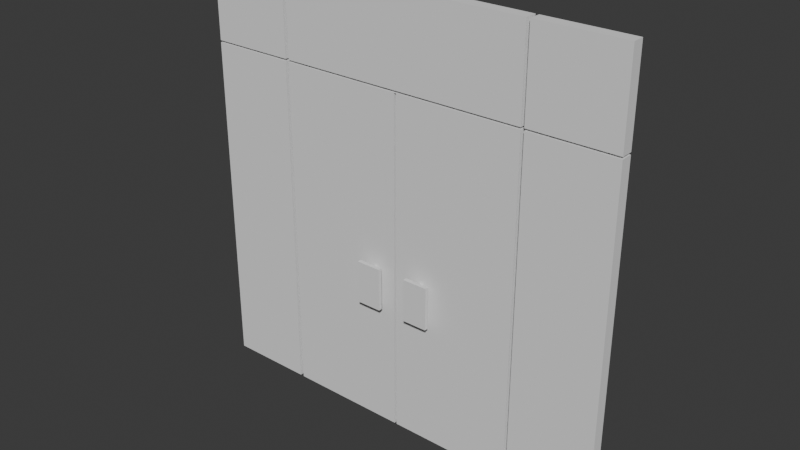 # Source: puertaVidrioBiblioteca.blend  (saved by Blender 4.2.66; exported with 4.5.12 LTS)
import bpy
from mathutils import Matrix  # noqa: F401  (used for matrix-valued properties, if any)

bpy.ops.wm.read_factory_settings(use_empty=True)
scene = bpy.context.scene
scene.name = 'Scene'

# ---- collections
col_collection = bpy.data.collections.new('Collection'); scene.collection.children.link(col_collection)

# ---- world
world_world = bpy.data.worlds.new('World'); scene.world = world_world
world_world.use_nodes = True; world_world.node_tree.nodes.clear()
_N = world_world.node_tree.nodes; _L = world_world.node_tree.links
n0 = _N.new('ShaderNodeOutputWorld'); n0.name = 'World Output'; n0.location = (300, 300)
n1 = _N.new('ShaderNodeBackground'); n1.name = 'Background'; n1.location = (10, 300)
n1.inputs[0].default_value = (0.05088, 0.05088, 0.05088, 1.0)
_L.new(n1.outputs[0], n0.inputs[0])
n0.is_active_output = True
world_world.color = (0.05088, 0.05088, 0.05088)
world_world.sun_shadow_jitter_overblur = 0.0

# ---- meshes
me_plane_003 = bpy.data.meshes.new('Plane.003')
me_plane_003.from_pydata([(-1.0, -1.0, 3.242), (-1.0, 1.0, 3.242), (-1.0, 1.0, 3.578), (-1.0, -1.0, 3.578), (1.0, -0.0665, 3.242), (0.0665, -1.0, 3.242), (0.9932, -0.179, 3.242), (0.9729, -0.2899, 3.242), (0.9393, -0.3975, 3.242), (0.8931, -0.5003, 3.242), (0.8348, -0.5968, 3.242), (0.7652, -0.6855, 3.242), (0.6855, -0.7652, 3.242), (0.5968, -0.8348, 3.242), (0.5003, -0.8931, 3.242), (0.3975, -0.9393, 3.242), (0.2899, -0.9729, 3.242), (0.179, -0.9932, 3.242), (0.0665, 1.0, 3.242), (1.0, 0.0665, 3.242), (0.179, 0.9932, 3.242), (0.2899, 0.9729, 3.242), (0.3975, 0.9393, 3.242), (0.5003, 0.8931, 3.242), (0.5968, 0.8348, 3.242), (0.6855, 0.7652, 3.242), (0.7652, 0.6855, 3.242), (0.8348, 0.5968, 3.242), (0.8931, 0.5003, 3.242), (0.9393, 0.3975, 3.242), (0.9729, 0.2899, 3.242), (0.9932, 0.179, 3.242), (0.0665, -1.0, 3.578), (1.0, -0.0665, 3.578), (0.179, -0.9932, 3.578), (0.2899, -0.9729, 3.578), (0.3975, -0.9393, 3.578), (0.5003, -0.8931, 3.578), (0.5968, -0.8348, 3.578), (0.6855, -0.7652, 3.578), (0.7652, -0.6855, 3.578), (0.8348, -0.5968, 3.578), (0.8931, -0.5003, 3.578), (0.9393, -0.3975, 3.578), (0.9729, -0.2899, 3.578), (0.9932, -0.179, 3.578), (1.0, 0.0665, 3.578), (0.0665, 1.0, 3.578), (0.9932, 0.179, 3.578), (0.9729, 0.2899, 3.578), (0.9393, 0.3975, 3.578), (0.8931, 0.5003, 3.578), (0.8348, 0.5968, 3.578), (0.7652, 0.6855, 3.578), (0.6855, 0.7652, 3.578), (0.5968, 0.8348, 3.578), (0.5003, 0.8931, 3.578), (0.3975, 0.9393, 3.578), (0.2899, 0.9729, 3.578), (0.179, 0.9932, 3.578), (25.11, 40.16, 3.562), (-6.642, 40.16, 3.562), (25.11, -10.11, 3.562), (-6.642, -10.11, 3.562), (25.11, 40.16, 4.435), (-6.642, 40.16, 4.435), (25.11, -10.11, 4.435), (-6.642, -10.11, 4.435), (25.11, 0.05976, 3.562), (25.11, 0.3014, 3.562), (-6.642, 0.3014, 3.562), (-6.642, 0.05977, 3.562), (25.11, 0.05976, 4.435), (25.11, 0.3014, 4.435), (-6.642, 0.3014, 4.435), (-6.642, 0.05977, 4.435), (18.76, 40.16, 3.562), (18.47, 40.16, 3.562), (-0.05909, 40.16, 3.562), (-0.2922, 40.16, 3.562), (-0.2922, -10.11, 3.562), (-0.0591, -10.11, 3.562), (18.47, -10.11, 3.562), (18.76, -10.11, 3.562), (18.76, 40.16, 4.435), (18.47, 40.16, 4.435), (-0.05909, 40.16, 4.435), (-0.2922, 40.16, 4.435), (-0.2922, -10.11, 4.435), (-0.0591, -10.11, 4.435), (18.47, -10.11, 4.435), (18.76, -10.11, 4.435), (-0.2922, 0.3014, 4.435), (-0.0591, 0.3014, 4.435), (18.47, 0.3014, 4.435), (18.76, 0.3014, 4.435), (-0.2922, 0.05977, 4.435), (-0.0591, 0.05977, 4.435), (18.47, 0.05976, 4.435), (18.76, 0.05976, 4.435), (18.76, 0.3014, 3.562), (18.47, 0.3014, 3.562), (-0.0591, 0.3014, 3.562), (-0.2922, 0.3014, 3.562), (18.76, 0.05976, 3.562), (18.47, 0.05976, 3.562), (-0.0591, 0.05977, 3.562), (-0.2922, 0.05977, 3.562), (9.369, 40.16, 3.562), (9.19, 40.16, 3.562), (9.369, 40.16, 4.435), (9.19, 40.16, 4.435), (9.19, 0.3014, 4.435), (9.369, 0.3014, 4.435), (9.369, 0.3014, 3.562), (9.19, 0.3014, 3.562), (19.68, 39.62, 3.416), (19.68, 37.62, 3.416), (19.68, 37.62, 3.751), (19.68, 39.62, 3.751), (17.68, 38.69, 3.416), (18.62, 39.62, 3.416), (17.69, 38.8, 3.416), (17.71, 38.91, 3.416), (17.74, 39.02, 3.416), (17.79, 39.12, 3.416), (17.85, 39.22, 3.416), (17.92, 39.3, 3.416), (18.0, 39.38, 3.416), (18.09, 39.45, 3.416), (18.18, 39.51, 3.416), (18.29, 39.56, 3.416), (18.39, 39.59, 3.416), (18.51, 39.61, 3.416), (18.62, 37.62, 3.416), (17.68, 38.55, 3.416), (18.51, 37.63, 3.416), (18.39, 37.65, 3.416), (18.29, 37.68, 3.416), (18.18, 37.73, 3.416), (18.09, 37.78, 3.416), (18.0, 37.85, 3.416), (17.92, 37.93, 3.416), (17.85, 38.02, 3.416), (17.79, 38.12, 3.416), (17.74, 38.22, 3.416), (17.71, 38.33, 3.416), (17.69, 38.44, 3.416), (18.62, 39.62, 3.751), (17.68, 38.69, 3.751), (18.51, 39.61, 3.751), (18.39, 39.59, 3.751), (18.29, 39.56, 3.751), (18.18, 39.51, 3.751), (18.09, 39.45, 3.751), (18.0, 39.38, 3.751), (17.92, 39.3, 3.751), (17.85, 39.22, 3.751), (17.79, 39.12, 3.751), (17.74, 39.02, 3.751), (17.71, 38.91, 3.751), (17.69, 38.8, 3.751), (17.68, 38.55, 3.751), (18.62, 37.62, 3.751), (17.69, 38.44, 3.751), (17.71, 38.33, 3.751), (17.74, 38.22, 3.751), (17.79, 38.12, 3.751), (17.85, 38.02, 3.751), (17.92, 37.93, 3.751), (18.0, 37.85, 3.751), (18.09, 37.78, 3.751), (18.18, 37.73, 3.751), (18.29, 37.68, 3.751), (18.39, 37.65, 3.751), (18.51, 37.63, 3.751), (19.62, 1.119, 3.416), (19.62, -0.8806, 3.416), (19.62, -0.8806, 3.751), (19.62, 1.119, 3.751), (17.62, 0.1859, 3.416), (18.55, 1.119, 3.416), (17.63, 0.2984, 3.416), (17.65, 0.4093, 3.416), (17.68, 0.5169, 3.416), (17.73, 0.6197, 3.416), (17.79, 0.7162, 3.416), (17.86, 0.8049, 3.416), (17.94, 0.8846, 3.416), (18.02, 0.9541, 3.416), (18.12, 1.012, 3.416), (18.22, 1.059, 3.416), (18.33, 1.092, 3.416), (18.44, 1.113, 3.416), (18.55, -0.8806, 3.416), (17.62, 0.05287, 3.416), (18.44, -0.8738, 3.416), (18.33, -0.8535, 3.416), (18.22, -0.82, 3.416), (18.12, -0.7737, 3.416), (18.02, -0.7154, 3.416), (17.94, -0.6459, 3.416), (17.86, -0.5662, 3.416), (17.79, -0.4774, 3.416), (17.73, -0.3809, 3.416), (17.68, -0.2782, 3.416), (17.65, -0.1705, 3.416), (17.63, -0.05965, 3.416), (18.55, 1.119, 3.751), (17.62, 0.1859, 3.751), (18.44, 1.113, 3.751), (18.33, 1.092, 3.751), (18.22, 1.059, 3.751), (18.12, 1.012, 3.751), (18.02, 0.9541, 3.751), (17.94, 0.8846, 3.751), (17.86, 0.8049, 3.751), (17.79, 0.7162, 3.751), (17.73, 0.6197, 3.751), (17.68, 0.5169, 3.751), (17.65, 0.4093, 3.751), (17.63, 0.2984, 3.751), (17.62, 0.05287, 3.751), (18.55, -0.8806, 3.751), (17.63, -0.05965, 3.751), (17.65, -0.1705, 3.751), (17.68, -0.2782, 3.751), (17.73, -0.3809, 3.751), (17.79, -0.4774, 3.751), (17.86, -0.5662, 3.751), (17.94, -0.6459, 3.751), (18.02, -0.7154, 3.751), (18.12, -0.7737, 3.751), (18.22, -0.82, 3.751), (18.33, -0.8535, 3.751), (18.44, -0.8738, 3.751), (-0.9372, 37.5, 3.242), (-0.9372, 39.5, 3.242), (-0.9372, 39.5, 3.578), (-0.9372, 37.5, 3.578), (1.063, 38.43, 3.242), (0.1293, 37.5, 3.242), (1.056, 38.32, 3.242), (1.036, 38.21, 3.242), (1.002, 38.1, 3.242), (0.9559, 38.0, 3.242), (0.8976, 37.9, 3.242), (0.8281, 37.81, 3.242), (0.7484, 37.73, 3.242), (0.6596, 37.66, 3.242), (0.5631, 37.61, 3.242), (0.4604, 37.56, 3.242), (0.3527, 37.53, 3.242), (0.2418, 37.51, 3.242), (0.1293, 39.5, 3.242), (1.063, 38.57, 3.242), (0.2418, 39.49, 3.242), (0.3527, 39.47, 3.242), (0.4604, 39.44, 3.242), (0.5631, 39.39, 3.242), (0.6596, 39.33, 3.242), (0.7484, 39.26, 3.242), (0.8281, 39.19, 3.242), (0.8976, 39.1, 3.242), (0.9559, 39.0, 3.242), (1.002, 38.9, 3.242), (1.036, 38.79, 3.242), (1.056, 38.68, 3.242), (0.1293, 37.5, 3.578), (1.063, 38.43, 3.578), (0.2418, 37.51, 3.578), (0.3527, 37.53, 3.578), (0.4604, 37.56, 3.578), (0.5631, 37.61, 3.578), (0.6596, 37.66, 3.578), (0.7484, 37.73, 3.578), (0.8281, 37.81, 3.578), (0.8976, 37.9, 3.578), (0.9559, 38.0, 3.578), (1.002, 38.1, 3.578), (1.036, 38.21, 3.578), (1.056, 38.32, 3.578), (1.063, 38.57, 3.578), (0.1293, 39.5, 3.578), (1.056, 38.68, 3.578), (1.036, 38.79, 3.578), (1.002, 38.9, 3.578), (0.9559, 39.0, 3.578), (0.8976, 39.1, 3.578), (0.8281, 39.19, 3.578), (0.7484, 39.26, 3.578), (0.6596, 39.33, 3.578), (0.5631, 39.39, 3.578), (0.4604, 39.44, 3.578), (0.3527, 39.47, 3.578), (0.2418, 39.49, 3.578), (10.05, 22.71, 3.275), (10.1, 22.77, 3.275), (10.14, 22.83, 3.275), (10.17, 22.9, 3.275), (10.19, 22.97, 3.275), (10.2, 23.05, 3.275), (9.585, 22.5, 3.275), (10.21, 23.12, 3.275), (8.413, 1.539, 3.275), (8.803, 0.5552, 3.275), (8.46, 1.531, 3.275), (8.506, 1.51, 3.275), (8.551, 1.475, 3.275), (8.594, 1.426, 3.275), (8.634, 1.365, 3.275), (8.671, 1.291, 3.275), (8.705, 1.207, 3.275), (8.734, 1.114, 3.275), (8.758, 1.012, 3.275), (8.777, 0.9039, 3.275), (8.791, 0.7905, 3.275), (8.8, 0.6737, 3.275), (7.573, 0.5552, 3.275), (7.963, 1.539, 3.275), (7.576, 0.6737, 3.275), (7.584, 0.7905, 3.275), (7.598, 0.9039, 3.275), (7.617, 1.012, 3.275), (7.642, 1.114, 3.275), (7.671, 1.207, 3.275), (7.704, 1.291, 3.275), (7.741, 1.365, 3.275), (7.781, 1.426, 3.275), (7.824, 1.475, 3.275), (7.869, 1.51, 3.275), (7.916, 1.531, 3.275), (8.803, -0.5798, 3.275), (8.413, -1.563, 3.275), (8.8, -0.6984, 3.275), (8.791, -0.8152, 3.275), (8.777, -0.9286, 3.275), (8.758, -1.037, 3.275), (8.734, -1.138, 3.275), (8.705, -1.232, 3.275), (8.671, -1.316, 3.275), (8.634, -1.389, 3.275), (8.594, -1.451, 3.275), (8.551, -1.499, 3.275), (8.506, -1.535, 3.275), (8.46, -1.556, 3.275), (7.963, -1.563, 3.275), (7.573, -0.5798, 3.275), (7.916, -1.556, 3.275), (7.869, -1.535, 3.275), (7.824, -1.499, 3.275), (7.781, -1.451, 3.275), (7.741, -1.389, 3.275), (7.704, -1.316, 3.275), (7.671, -1.232, 3.275), (7.642, -1.138, 3.275), (7.617, -1.037, 3.275), (7.598, -0.9286, 3.275), (7.584, -0.8152, 3.275), (7.576, -0.6984, 3.275), (8.803, 0.5552, 3.553), (8.413, 1.539, 3.553), (8.8, 0.6737, 3.553), (8.791, 0.7905, 3.553), (8.777, 0.9039, 3.553), (8.758, 1.012, 3.553), (8.734, 1.114, 3.553), (8.705, 1.207, 3.553), (8.671, 1.291, 3.553), (8.634, 1.365, 3.553), (8.594, 1.426, 3.553), (8.551, 1.475, 3.553), (8.506, 1.51, 3.553), (8.46, 1.531, 3.553), (7.963, 1.539, 3.553), (7.573, 0.5552, 3.553), (7.916, 1.531, 3.553), (7.869, 1.51, 3.553), (7.824, 1.475, 3.553), (7.781, 1.426, 3.553), (7.741, 1.365, 3.553), (7.704, 1.291, 3.553), (7.671, 1.207, 3.553), (7.642, 1.114, 3.553), (7.617, 1.012, 3.553), (7.598, 0.9039, 3.553), (7.584, 0.7905, 3.553), (7.576, 0.6737, 3.553), (8.413, -1.563, 3.553), (8.803, -0.5798, 3.553), (8.46, -1.556, 3.553), (8.506, -1.535, 3.553), (8.551, -1.499, 3.553), (8.594, -1.451, 3.553), (8.634, -1.389, 3.553), (8.671, -1.316, 3.553), (8.705, -1.232, 3.553), (8.734, -1.138, 3.553), (8.758, -1.037, 3.553), (8.777, -0.9286, 3.553), (8.791, -0.8152, 3.553), (8.8, -0.6984, 3.553), (7.573, -0.5798, 3.553), (7.963, -1.563, 3.553), (7.576, -0.6984, 3.553), (7.584, -0.8152, 3.553), (7.598, -0.9286, 3.553), (7.617, -1.037, 3.553), (7.642, -1.138, 3.553), (7.671, -1.232, 3.553), (7.704, -1.316, 3.553), (7.741, -1.389, 3.553), (7.781, -1.451, 3.553), (7.824, -1.499, 3.553), (7.869, -1.535, 3.553), (7.916, -1.556, 3.553), (9.997, 22.66, 3.275), (9.938, 22.61, 3.275), (9.874, 22.57, 3.275), (9.806, 22.54, 3.275), (9.734, 22.52, 3.275), (9.66, 22.51, 3.275), (9.585, 24.45, 3.275), (10.21, 23.83, 3.275), (9.66, 24.45, 3.275), (9.734, 24.43, 3.275), (9.806, 24.41, 3.275), (9.874, 24.38, 3.275), (9.938, 24.34, 3.275), (9.997, 24.29, 3.275), (10.05, 24.24, 3.275), (10.1, 24.18, 3.275), (10.14, 24.12, 3.275), (10.17, 24.05, 3.275), (10.19, 23.98, 3.275), (10.2, 23.91, 3.275), (8.869, 22.5, 3.275), (8.248, 23.12, 3.275), (8.794, 22.51, 3.275), (8.72, 22.52, 3.275), (8.648, 22.54, 3.275), (8.58, 22.57, 3.275), (8.516, 22.61, 3.275), (8.457, 22.66, 3.275), (8.404, 22.71, 3.275), (8.358, 22.77, 3.275), (8.319, 22.83, 3.275), (8.288, 22.9, 3.275), (8.266, 22.97, 3.275), (8.252, 23.05, 3.275), (8.248, 23.83, 3.275), (8.869, 24.45, 3.275), (8.252, 23.91, 3.275), (8.266, 23.98, 3.275), (8.288, 24.05, 3.275), (8.319, 24.12, 3.275), (8.358, 24.18, 3.275), (8.404, 24.24, 3.275), (8.457, 24.29, 3.275), (8.516, 24.34, 3.275), (8.58, 24.38, 3.275), (8.648, 24.41, 3.275), (8.72, 24.43, 3.275), (8.794, 24.45, 3.275), (9.585, 22.5, 3.553), (10.21, 23.12, 3.553), (9.66, 22.51, 3.553), (9.734, 22.52, 3.553), (9.806, 22.54, 3.553), (9.874, 22.57, 3.553), (9.938, 22.61, 3.553), (9.997, 22.66, 3.553), (10.05, 22.71, 3.553), (10.1, 22.77, 3.553), (10.14, 22.83, 3.553), (10.17, 22.9, 3.553), (10.19, 22.97, 3.553), (10.2, 23.05, 3.553), (10.21, 23.83, 3.553), (9.585, 24.45, 3.553), (10.2, 23.91, 3.553), (10.19, 23.98, 3.553), (10.17, 24.05, 3.553), (10.14, 24.12, 3.553), (10.1, 24.18, 3.553), (10.05, 24.24, 3.553), (9.997, 24.29, 3.553), (9.938, 24.34, 3.553), (9.874, 24.38, 3.553), (9.806, 24.41, 3.553), (9.734, 24.43, 3.553), (9.66, 24.45, 3.553), (8.248, 23.12, 3.553), (8.869, 22.5, 3.553), (8.252, 23.05, 3.553), (8.266, 22.97, 3.553), (8.288, 22.9, 3.553), (8.319, 22.83, 3.553), (8.358, 22.77, 3.553), (8.404, 22.71, 3.553), (8.457, 22.66, 3.553), (8.516, 22.61, 3.553), (8.58, 22.57, 3.553), (8.648, 22.54, 3.553), (8.72, 22.52, 3.553), (8.794, 22.51, 3.553), (8.869, 24.45, 3.553), (8.248, 23.83, 3.553), (8.794, 24.45, 3.553), (8.72, 24.43, 3.553), (8.648, 24.41, 3.553), (8.58, 24.38, 3.553), (8.516, 24.34, 3.553), (8.457, 24.29, 3.553), (8.404, 24.24, 3.553), (8.358, 24.18, 3.553), (8.319, 24.12, 3.553), (8.288, 24.05, 3.553), (8.266, 23.98, 3.553), (8.252, 23.91, 3.553), (11.0, 24.24, 3.023), (11.0, 24.24, 3.842), (11.0, 21.37, 3.842), (11.0, 21.37, 3.023), (10.94, 21.36, 3.842), (10.94, 21.36, 3.023), (10.89, 21.33, 3.842), (10.89, 21.33, 3.023), (10.84, 21.29, 3.842), (10.84, 21.29, 3.023), (10.8, 21.24, 3.842), (10.8, 21.24, 3.023), (10.77, 21.17, 3.842), (10.77, 21.17, 3.023), (10.74, 21.1, 3.842), (10.74, 21.1, 3.023), (10.72, 21.01, 3.842), (10.72, 21.01, 3.023), (10.72, 20.93, 3.842), (10.72, 20.93, 3.023), (10.72, 20.84, 3.842), (10.72, 20.84, 3.023), (10.74, 20.76, 3.842), (10.74, 20.76, 3.023), (10.77, 20.69, 3.842), (10.77, 20.69, 3.023), (10.8, 20.62, 3.842), (10.8, 20.62, 3.023), (10.84, 20.57, 3.842), (10.84, 20.57, 3.023), (10.89, 20.53, 3.842), (10.89, 20.52, 3.023), (10.94, 20.5, 3.842), (10.94, 20.5, 3.023), (11.0, 20.49, 3.842), (11.0, 20.49, 3.023), (11.05, 20.5, 3.842), (11.05, 20.5, 3.023), (11.1, 20.53, 3.842), (11.1, 20.52, 3.023), (11.15, 20.57, 3.842), (11.15, 20.57, 3.023), (11.19, 20.62, 3.842), (11.19, 20.62, 3.023), (11.23, 20.69, 3.842), (11.23, 20.69, 3.023), (11.25, 20.76, 3.842), (11.25, 20.76, 3.023), (11.27, 20.84, 3.842), (11.27, 20.84, 3.023), (11.27, 20.93, 3.842), (11.27, 20.93, 3.023), (11.27, 21.01, 3.842), (11.27, 21.01, 3.023), (11.25, 21.1, 3.842), (11.25, 21.1, 3.023), (11.23, 21.17, 3.842), (11.23, 21.17, 3.023), (11.19, 21.24, 3.842), (11.19, 21.24, 3.023), (11.15, 21.29, 3.842), (11.15, 21.29, 3.023), (11.1, 21.33, 3.842), (11.1, 21.33, 3.023), (11.05, 21.36, 3.842), (11.05, 21.36, 3.023), (10.94, 24.24, 3.842), (10.94, 24.24, 3.023), (10.89, 24.21, 3.842), (10.89, 24.21, 3.023), (10.84, 24.17, 3.842), (10.84, 24.17, 3.023), (10.8, 24.12, 3.842), (10.8, 24.12, 3.023), (10.77, 24.05, 3.842), (10.77, 24.05, 3.023), (10.74, 23.97, 3.842), (10.74, 23.97, 3.023), (10.72, 23.89, 3.842), (10.72, 23.89, 3.023), (10.72, 23.81, 3.842), (10.72, 23.81, 3.023), (10.72, 23.72, 3.842), (10.72, 23.72, 3.023), (10.74, 23.64, 3.842), (10.74, 23.64, 3.023), (10.77, 23.56, 3.842), (10.77, 23.56, 3.023), (10.8, 23.5, 3.842), (10.8, 23.5, 3.023), (10.84, 23.44, 3.842), (10.84, 23.44, 3.023), (10.89, 23.4, 3.842), (10.89, 23.4, 3.023), (10.94, 23.38, 3.842), (10.94, 23.38, 3.023), (11.0, 23.37, 3.842), (11.0, 23.37, 3.023), (11.05, 23.38, 3.842), (11.05, 23.38, 3.023), (11.1, 23.4, 3.842), (11.1, 23.4, 3.023), (11.15, 23.44, 3.842), (11.15, 23.44, 3.023), (11.19, 23.5, 3.842), (11.19, 23.5, 3.023), (11.23, 23.56, 3.842), (11.23, 23.56, 3.023), (11.25, 23.64, 3.842), (11.25, 23.64, 3.023), (11.27, 23.72, 3.842), (11.27, 23.72, 3.023), (11.27, 23.81, 3.842), (11.27, 23.81, 3.023), (11.27, 23.89, 3.842), (11.27, 23.89, 3.023), (11.25, 23.97, 3.842), (11.25, 23.97, 3.023), (11.23, 24.05, 3.842), (11.23, 24.05, 3.023), (11.19, 24.12, 3.842), (11.19, 24.12, 3.023), (11.15, 24.17, 3.842), (11.15, 24.17, 3.023), (11.1, 24.21, 3.842), (11.1, 24.21, 3.023), (11.05, 24.24, 3.842), (11.05, 24.24, 3.023), (7.069, 24.3, 3.023), (7.069, 24.3, 3.842), (7.069, 21.42, 3.842), (7.069, 21.42, 3.023), (7.015, 21.42, 3.842), (7.015, 21.42, 3.023), (6.963, 21.39, 3.842), (6.963, 21.39, 3.023), (6.916, 21.35, 3.842), (6.916, 21.35, 3.023), (6.874, 21.3, 3.842), (6.874, 21.3, 3.023), (6.839, 21.23, 3.842), (6.839, 21.23, 3.023), (6.814, 21.15, 3.842), (6.814, 21.15, 3.023), (6.798, 21.07, 3.842), (6.798, 21.07, 3.023), (6.793, 20.99, 3.842), (6.793, 20.99, 3.023), (6.798, 20.9, 3.842), (6.798, 20.9, 3.023), (6.814, 20.82, 3.842), (6.814, 20.82, 3.023), (6.839, 20.74, 3.842), (6.839, 20.74, 3.023), (6.874, 20.68, 3.842), (6.874, 20.68, 3.023), (6.916, 20.62, 3.842), (6.916, 20.62, 3.023), (6.963, 20.58, 3.842), (6.963, 20.58, 3.023), (7.015, 20.56, 3.842), (7.015, 20.56, 3.023), (7.069, 20.55, 3.842), (7.069, 20.55, 3.023), (7.123, 20.56, 3.842), (7.123, 20.56, 3.023), (7.175, 20.58, 3.842), (7.175, 20.58, 3.023), (7.223, 20.62, 3.842), (7.223, 20.62, 3.023), (7.264, 20.68, 3.842), (7.264, 20.68, 3.023), (7.299, 20.74, 3.842), (7.299, 20.74, 3.023), (7.324, 20.82, 3.842), (7.324, 20.82, 3.023), (7.34, 20.9, 3.842), (7.34, 20.9, 3.023), (7.345, 20.99, 3.842), (7.345, 20.99, 3.023), (7.34, 21.07, 3.842), (7.34, 21.07, 3.023), (7.324, 21.15, 3.842), (7.324, 21.15, 3.023), (7.299, 21.23, 3.842), (7.299, 21.23, 3.023), (7.264, 21.3, 3.842), (7.264, 21.3, 3.023), (7.223, 21.35, 3.842), (7.223, 21.35, 3.023), (7.175, 21.39, 3.842), (7.175, 21.39, 3.023), (7.123, 21.42, 3.842), (7.123, 21.42, 3.023), (7.015, 24.29, 3.842), (7.015, 24.29, 3.023), (6.963, 24.27, 3.842), (6.963, 24.27, 3.023), (6.916, 24.23, 3.842), (6.916, 24.23, 3.023), (6.874, 24.17, 3.842), (6.874, 24.17, 3.023), (6.839, 24.11, 3.842), (6.839, 24.11, 3.023), (6.814, 24.03, 3.842), (6.814, 24.03, 3.023), (6.798, 23.95, 3.842), (6.798, 23.95, 3.023), (6.793, 23.87, 3.842), (6.793, 23.86, 3.023), (6.798, 23.78, 3.842), (6.798, 23.78, 3.023), (6.814, 23.7, 3.842), (6.814, 23.7, 3.023), (6.839, 23.62, 3.842), (6.839, 23.62, 3.023), (6.874, 23.56, 3.842), (6.874, 23.56, 3.023), (6.916, 23.5, 3.842), (6.916, 23.5, 3.023), (6.963, 23.46, 3.842), (6.963, 23.46, 3.023), (7.015, 23.44, 3.842), (7.015, 23.44, 3.023), (7.069, 23.43, 3.842), (7.069, 23.43, 3.023), (7.123, 23.44, 3.842), (7.123, 23.44, 3.023), (7.175, 23.46, 3.842), (7.175, 23.46, 3.023), (7.223, 23.5, 3.842), (7.223, 23.5, 3.023), (7.264, 23.56, 3.842), (7.264, 23.56, 3.023), (7.299, 23.62, 3.842), (7.299, 23.62, 3.023), (7.324, 23.7, 3.842), (7.324, 23.7, 3.023), (7.34, 23.78, 3.842), (7.34, 23.78, 3.023), (7.345, 23.87, 3.842), (7.345, 23.86, 3.023), (7.34, 23.95, 3.842), (7.34, 23.95, 3.023), (7.324, 24.03, 3.842), (7.324, 24.03, 3.023), (7.299, 24.11, 3.842), (7.299, 24.11, 3.023), (7.264, 24.17, 3.842), (7.264, 24.17, 3.023), (7.223, 24.23, 3.842), (7.223, 24.23, 3.023), (7.175, 24.27, 3.842), (7.175, 24.27, 3.023), (7.123, 24.29, 3.842), (7.123, 24.29, 3.023), (8.005, 25.11, 2.794), (6.147, 25.11, 2.794), (8.005, 20.1, 2.794), (6.147, 20.1, 2.794), (8.005, 25.11, 3.073), (6.147, 25.11, 3.073), (8.005, 20.1, 3.073), (6.147, 20.1, 3.073), (11.99, 25.07, 2.794), (10.14, 25.07, 2.794), (11.99, 20.06, 2.794), (10.14, 20.06, 2.794), (11.99, 25.07, 3.073), (10.14, 25.07, 3.073), (11.99, 20.06, 3.073), (10.14, 20.06, 3.073), (7.092, 24.21, 4.974), (7.092, 24.21, 4.155), (7.092, 21.33, 4.155), (7.092, 21.33, 4.974), (7.146, 21.32, 4.155), (7.146, 21.32, 4.974), (7.198, 21.29, 4.155), (7.198, 21.29, 4.974), (7.246, 21.25, 4.155), (7.246, 21.25, 4.974), (7.288, 21.2, 4.155), (7.288, 21.2, 4.974), (7.322, 21.13, 4.155), (7.322, 21.13, 4.974), (7.348, 21.06, 4.155), (7.348, 21.06, 4.974), (7.363, 20.98, 4.155), (7.363, 20.98, 4.974), (7.369, 20.89, 4.155), (7.369, 20.89, 4.974), (7.363, 20.81, 4.155), (7.363, 20.8, 4.974), (7.348, 20.72, 4.155), (7.348, 20.72, 4.974), (7.322, 20.65, 4.155), (7.322, 20.65, 4.974), (7.288, 20.58, 4.155), (7.288, 20.58, 4.974), (7.246, 20.53, 4.155), (7.246, 20.53, 4.974), (7.198, 20.49, 4.154), (7.198, 20.49, 4.974), (7.146, 20.46, 4.154), (7.146, 20.46, 4.974), (7.092, 20.45, 4.154), (7.092, 20.45, 4.974), (7.039, 20.46, 4.154), (7.039, 20.46, 4.974), (6.987, 20.49, 4.154), (6.987, 20.49, 4.974), (6.939, 20.53, 4.155), (6.939, 20.53, 4.974), (6.897, 20.58, 4.155), (6.897, 20.58, 4.974), (6.863, 20.65, 4.155), (6.863, 20.65, 4.974), (6.837, 20.72, 4.155), (6.837, 20.72, 4.974), (6.822, 20.81, 4.155), (6.822, 20.8, 4.974), (6.816, 20.89, 4.155), (6.816, 20.89, 4.974), (6.822, 20.98, 4.155), (6.822, 20.98, 4.974), (6.837, 21.06, 4.155), (6.837, 21.06, 4.974), (6.863, 21.13, 4.155), (6.863, 21.13, 4.974), (6.897, 21.2, 4.155), (6.897, 21.2, 4.974), (6.939, 21.25, 4.155), (6.939, 21.25, 4.974), (6.987, 21.29, 4.155), (6.987, 21.29, 4.974), (7.039, 21.32, 4.155), (7.039, 21.32, 4.974), (7.146, 24.2, 4.155), (7.146, 24.2, 4.974), (7.198, 24.17, 4.155), (7.198, 24.17, 4.974), (7.246, 24.13, 4.155), (7.246, 24.13, 4.974), (7.288, 24.08, 4.155), (7.288, 24.08, 4.974), (7.322, 24.01, 4.155), (7.322, 24.01, 4.974), (7.348, 23.94, 4.155), (7.348, 23.94, 4.974), (7.363, 23.85, 4.155), (7.363, 23.85, 4.974), (7.369, 23.77, 4.155), (7.369, 23.77, 4.974), (7.363, 23.68, 4.155), (7.363, 23.68, 4.974), (7.348, 23.6, 4.155), (7.348, 23.6, 4.974), (7.322, 23.53, 4.155), (7.322, 23.53, 4.974), (7.288, 23.46, 4.155), (7.288, 23.46, 4.974), (7.246, 23.41, 4.155), (7.246, 23.41, 4.974), (7.198, 23.37, 4.154), (7.198, 23.36, 4.974), (7.146, 23.34, 4.154), (7.146, 23.34, 4.974), (7.092, 23.33, 4.154), (7.092, 23.33, 4.974), (7.039, 23.34, 4.154), (7.039, 23.34, 4.974), (6.987, 23.37, 4.154), (6.987, 23.36, 4.974), (6.939, 23.41, 4.155), (6.939, 23.41, 4.974), (6.897, 23.46, 4.155), (6.897, 23.46, 4.974), (6.863, 23.53, 4.155), (6.863, 23.53, 4.974), (6.837, 23.6, 4.155), (6.837, 23.6, 4.974), (6.822, 23.68, 4.155), (6.822, 23.68, 4.974), (6.816, 23.77, 4.155), (6.816, 23.77, 4.974), (6.822, 23.85, 4.155), (6.822, 23.85, 4.974), (6.837, 23.94, 4.155), (6.837, 23.94, 4.974), (6.863, 24.01, 4.155), (6.863, 24.01, 4.974), (6.897, 24.08, 4.155), (6.897, 24.08, 4.974), (6.939, 24.13, 4.155), (6.939, 24.13, 4.974), (6.987, 24.17, 4.155), (6.987, 24.17, 4.974), (7.039, 24.2, 4.155), (7.039, 24.2, 4.974), (11.02, 24.26, 4.974), (11.02, 24.26, 4.155), (11.02, 21.39, 4.155), (11.02, 21.39, 4.974), (11.07, 21.38, 4.155), (11.07, 21.38, 4.974), (11.12, 21.35, 4.155), (11.12, 21.35, 4.974), (11.17, 21.31, 4.155), (11.17, 21.31, 4.974), (11.21, 21.26, 4.155), (11.21, 21.26, 4.974), (11.25, 21.19, 4.155), (11.25, 21.19, 4.974), (11.27, 21.12, 4.155), (11.27, 21.12, 4.974), (11.29, 21.03, 4.155), (11.29, 21.03, 4.974), (11.3, 20.95, 4.155), (11.3, 20.95, 4.974), (11.29, 20.86, 4.155), (11.29, 20.86, 4.974), (11.27, 20.78, 4.155), (11.27, 20.78, 4.974), (11.25, 20.71, 4.155), (11.25, 20.7, 4.974), (11.21, 20.64, 4.155), (11.21, 20.64, 4.974), (11.17, 20.58, 4.155), (11.17, 20.58, 4.974), (11.12, 20.54, 4.154), (11.12, 20.54, 4.974), (11.07, 20.52, 4.154), (11.07, 20.52, 4.974), (11.02, 20.51, 4.154), (11.02, 20.51, 4.974), (10.97, 20.52, 4.154), (10.97, 20.52, 4.974), (10.91, 20.54, 4.154), (10.91, 20.54, 4.974), (10.87, 20.58, 4.155), (10.87, 20.58, 4.974), (10.82, 20.64, 4.155), (10.82, 20.64, 4.974), (10.79, 20.71, 4.155), (10.79, 20.7, 4.974), (10.76, 20.78, 4.155), (10.76, 20.78, 4.974), (10.75, 20.86, 4.155), (10.75, 20.86, 4.974), (10.74, 20.95, 4.155), (10.74, 20.95, 4.974), (10.75, 21.03, 4.155), (10.75, 21.03, 4.974), (10.76, 21.12, 4.155), (10.76, 21.12, 4.974), (10.79, 21.19, 4.155), (10.79, 21.19, 4.974), (10.82, 21.26, 4.155), (10.82, 21.26, 4.974), (10.87, 21.31, 4.155), (10.87, 21.31, 4.974), (10.91, 21.35, 4.155), (10.91, 21.35, 4.974), (10.97, 21.38, 4.155), (10.97, 21.38, 4.974), (11.07, 24.26, 4.155), (11.07, 24.26, 4.974), (11.12, 24.23, 4.155), (11.12, 24.23, 4.974), (11.17, 24.19, 4.155), (11.17, 24.19, 4.974), (11.21, 24.14, 4.155), (11.21, 24.14, 4.974), (11.25, 24.07, 4.155), (11.25, 24.07, 4.974), (11.27, 23.99, 4.155), (11.27, 23.99, 4.974), (11.29, 23.91, 4.155), (11.29, 23.91, 4.974), (11.3, 23.83, 4.155), (11.3, 23.83, 4.974), (11.29, 23.74, 4.155), (11.29, 23.74, 4.974), (11.27, 23.66, 4.155), (11.27, 23.66, 4.974), (11.25, 23.58, 4.155), (11.25, 23.58, 4.974), (11.21, 23.52, 4.155), (11.21, 23.52, 4.974), (11.17, 23.46, 4.155), (11.17, 23.46, 4.974), (11.12, 23.42, 4.154), (11.12, 23.42, 4.974), (11.07, 23.4, 4.154), (11.07, 23.4, 4.974), (11.02, 23.39, 4.154), (11.02, 23.39, 4.974), (10.97, 23.4, 4.154), (10.97, 23.4, 4.974), (10.91, 23.42, 4.154), (10.91, 23.42, 4.974), (10.87, 23.46, 4.155), (10.87, 23.46, 4.974), (10.82, 23.52, 4.155), (10.82, 23.52, 4.974), (10.79, 23.58, 4.155), (10.79, 23.58, 4.974), (10.76, 23.66, 4.155), (10.76, 23.66, 4.974), (10.75, 23.74, 4.155), (10.75, 23.74, 4.974), (10.74, 23.83, 4.155), (10.74, 23.83, 4.974), (10.75, 23.91, 4.155), (10.75, 23.91, 4.974), (10.76, 23.99, 4.155), (10.76, 23.99, 4.974), (10.79, 24.07, 4.155), (10.79, 24.07, 4.974), (10.82, 24.14, 4.155), (10.82, 24.14, 4.974), (10.87, 24.19, 4.155), (10.87, 24.19, 4.974), (10.91, 24.23, 4.155), (10.91, 24.23, 4.974), (10.97, 24.26, 4.155), (10.97, 24.26, 4.974), (10.08, 25.07, 5.202), (11.94, 25.07, 5.202), (10.08, 20.06, 5.202), (11.94, 20.06, 5.202), (10.08, 25.07, 4.923), (11.94, 25.07, 4.923), (10.08, 20.06, 4.923), (11.94, 20.06, 4.923), (6.094, 25.03, 5.202), (7.951, 25.03, 5.202), (6.094, 20.02, 5.202), (7.951, 20.02, 5.202), (6.094, 25.03, 4.923), (7.951, 25.03, 4.923), (6.094, 20.02, 4.923), (7.951, 20.02, 4.923)], [], [(4, 19, 46, 33), (3, 32, 34, 35, 36, 37, 38, 39, 40, 41, 42, 43, 44, 45, 33, 46, 48, 49, 50, 51, 52, 53, 54, 55, 56, 57, 58, 59, 47, 2), (0, 1, 18, 20, 21, 22, 23, 24, 25, 26, 27, 28, 29, 30, 31, 19, 4, 6, 7, 8, 9, 10, 11, 12, 13, 14, 15, 16, 17, 5), (18, 1, 2, 47), (1, 0, 3, 2), (46, 19, 31, 48), (48, 31, 30, 49), (49, 30, 29, 50), (50, 29, 28, 51), (51, 28, 27, 52), (52, 27, 26, 53), (53, 26, 25, 54), (54, 25, 24, 55), (55, 24, 23, 56), (56, 23, 22, 57), (57, 22, 21, 58), (58, 21, 20, 59), (59, 20, 18, 47), (4, 33, 45, 6), (6, 45, 44, 7), (7, 44, 43, 8), (8, 43, 42, 9), (9, 42, 41, 10), (10, 41, 40, 11), (11, 40, 39, 12), (12, 39, 38, 13), (13, 38, 37, 14), (14, 37, 36, 15), (15, 36, 35, 16), (16, 35, 34, 17), (17, 34, 32, 5), (0, 5, 32, 3), (107, 80, 63, 71), (96, 75, 67, 88), (71, 63, 67, 75), (69, 60, 64, 73), (83, 62, 66, 91), (79, 61, 65, 87), (62, 68, 72, 66), (61, 70, 74, 65), (87, 65, 74, 92), (79, 103, 70, 61), (92, 74, 70, 103), (105, 106, 97, 98), (60, 69, 100, 76), (109, 115, 102, 78), (68, 104, 99, 72), (100, 69, 73, 95), (75, 96, 107, 71), (114, 101, 94, 113), (64, 84, 95, 73), (111, 86, 93, 112), (60, 76, 84, 64), (93, 86, 78, 102), (109, 78, 86, 111), (87, 92, 103, 79), (63, 80, 88, 67), (81, 82, 90, 89), (72, 99, 91, 66), (98, 97, 89, 90), (68, 62, 83, 104), (105, 82, 81, 106), (77, 108, 110, 85), (115, 109, 111, 112), (85, 110, 113, 94), (102, 115, 112, 93), (115, 114, 113, 112), (77, 101, 114, 108), (108, 114, 113, 110), (85, 94, 101, 77), (95, 84, 76, 100), (80, 107, 96, 88), (106, 81, 89, 97), (82, 105, 98, 90), (104, 83, 91, 99), (120, 135, 162, 149), (119, 148, 150, 151, 152, 153, 154, 155, 156, 157, 158, 159, 160, 161, 149, 162, 164, 165, 166, 167, 168, 169, 170, 171, 172, 173, 174, 175, 163, 118), (116, 117, 134, 136, 137, 138, 139, 140, 141, 142, 143, 144, 145, 146, 147, 135, 120, 122, 123, 124, 125, 126, 127, 128, 129, 130, 131, 132, 133, 121), (134, 117, 118, 163), (117, 116, 119, 118), (162, 135, 147, 164), (164, 147, 146, 165), (165, 146, 145, 166), (166, 145, 144, 167), (167, 144, 143, 168), (168, 143, 142, 169), (169, 142, 141, 170), (170, 141, 140, 171), (171, 140, 139, 172), (172, 139, 138, 173), (173, 138, 137, 174), (174, 137, 136, 175), (175, 136, 134, 163), (120, 149, 161, 122), (122, 161, 160, 123), (123, 160, 159, 124), (124, 159, 158, 125), (125, 158, 157, 126), (126, 157, 156, 127), (127, 156, 155, 128), (128, 155, 154, 129), (129, 154, 153, 130), (130, 153, 152, 131), (131, 152, 151, 132), (132, 151, 150, 133), (133, 150, 148, 121), (116, 121, 148, 119), (180, 195, 222, 209), (179, 208, 210, 211, 212, 213, 214, 215, 216, 217, 218, 219, 220, 221, 209, 222, 224, 225, 226, 227, 228, 229, 230, 231, 232, 233, 234, 235, 223, 178), (176, 177, 194, 196, 197, 198, 199, 200, 201, 202, 203, 204, 205, 206, 207, 195, 180, 182, 183, 184, 185, 186, 187, 188, 189, 190, 191, 192, 193, 181), (194, 177, 178, 223), (177, 176, 179, 178), (222, 195, 207, 224), (224, 207, 206, 225), (225, 206, 205, 226), (226, 205, 204, 227), (227, 204, 203, 228), (228, 203, 202, 229), (229, 202, 201, 230), (230, 201, 200, 231), (231, 200, 199, 232), (232, 199, 198, 233), (233, 198, 197, 234), (234, 197, 196, 235), (235, 196, 194, 223), (180, 209, 221, 182), (182, 221, 220, 183), (183, 220, 219, 184), (184, 219, 218, 185), (185, 218, 217, 186), (186, 217, 216, 187), (187, 216, 215, 188), (188, 215, 214, 189), (189, 214, 213, 190), (190, 213, 212, 191), (191, 212, 211, 192), (192, 211, 210, 193), (193, 210, 208, 181), (176, 181, 208, 179), (240, 255, 282, 269), (239, 268, 270, 271, 272, 273, 274, 275, 276, 277, 278, 279, 280, 281, 269, 282, 284, 285, 286, 287, 288, 289, 290, 291, 292, 293, 294, 295, 283, 238), (236, 237, 254, 256, 257, 258, 259, 260, 261, 262, 263, 264, 265, 266, 267, 255, 240, 242, 243, 244, 245, 246, 247, 248, 249, 250, 251, 252, 253, 241), (254, 237, 238, 283), (237, 236, 239, 238), (282, 255, 267, 284), (284, 267, 266, 285), (285, 266, 265, 286), (286, 265, 264, 287), (287, 264, 263, 288), (288, 263, 262, 289), (289, 262, 261, 290), (290, 261, 260, 291), (291, 260, 259, 292), (292, 259, 258, 293), (293, 258, 257, 294), (294, 257, 256, 295), (295, 256, 254, 283), (240, 269, 281, 242), (242, 281, 280, 243), (243, 280, 279, 244), (244, 279, 278, 245), (245, 278, 277, 246), (246, 277, 276, 247), (247, 276, 275, 248), (248, 275, 274, 249), (249, 274, 273, 250), (250, 273, 272, 251), (251, 272, 271, 252), (252, 271, 270, 253), (253, 270, 268, 241), (236, 241, 268, 239), (304, 319, 374, 361), (303, 423, 478, 465), (318, 347, 402, 375), (346, 333, 388, 403), (304, 306, 307, 308, 309, 310, 311, 312, 313, 314, 315, 316, 317, 305, 332, 334, 335, 336, 337, 338, 339, 340, 341, 342, 343, 344, 345, 333, 346, 348, 349, 350, 351, 352, 353, 354, 355, 356, 357, 358, 359, 347, 318, 320, 321, 322, 323, 324, 325, 326, 327, 328, 329, 330, 331, 319), (360, 362, 363, 364, 365, 366, 367, 368, 369, 370, 371, 372, 373, 361, 374, 376, 377, 378, 379, 380, 381, 382, 383, 384, 385, 386, 387, 375, 402, 404, 405, 406, 407, 408, 409, 410, 411, 412, 413, 414, 415, 403, 388, 390, 391, 392, 393, 394, 395, 396, 397, 398, 399, 400, 401, 389), (318, 375, 387, 320), (320, 387, 386, 321), (321, 386, 385, 322), (322, 385, 384, 323), (323, 384, 383, 324), (324, 383, 382, 325), (325, 382, 381, 326), (326, 381, 380, 327), (327, 380, 379, 328), (328, 379, 378, 329), (329, 378, 377, 330), (330, 377, 376, 331), (331, 376, 374, 319), (360, 305, 317, 362), (362, 317, 316, 363), (363, 316, 315, 364), (364, 315, 314, 365), (365, 314, 313, 366), (366, 313, 312, 367), (367, 312, 311, 368), (368, 311, 310, 369), (369, 310, 309, 370), (370, 309, 308, 371), (371, 308, 307, 372), (372, 307, 306, 373), (373, 306, 304, 361), (346, 403, 415, 348), (348, 415, 414, 349), (349, 414, 413, 350), (350, 413, 412, 351), (351, 412, 411, 352), (352, 411, 410, 353), (353, 410, 409, 354), (354, 409, 408, 355), (355, 408, 407, 356), (356, 407, 406, 357), (357, 406, 405, 358), (358, 405, 404, 359), (359, 404, 402, 347), (388, 333, 345, 390), (390, 345, 344, 391), (391, 344, 343, 392), (392, 343, 342, 393), (393, 342, 341, 394), (394, 341, 340, 395), (395, 340, 339, 396), (396, 339, 338, 397), (397, 338, 337, 398), (398, 337, 336, 399), (399, 336, 335, 400), (400, 335, 334, 401), (401, 334, 332, 389), (332, 305, 360, 389), (422, 451, 506, 479), (450, 437, 492, 507), (303, 301, 300, 299, 298, 297, 296, 416, 417, 418, 419, 420, 421, 302, 436, 438, 439, 440, 441, 442, 443, 444, 445, 446, 447, 448, 449, 437, 450, 452, 453, 454, 455, 456, 457, 458, 459, 460, 461, 462, 463, 451, 422, 424, 425, 426, 427, 428, 429, 430, 431, 432, 433, 434, 435, 423), (464, 466, 467, 468, 469, 470, 471, 472, 473, 474, 475, 476, 477, 465, 478, 480, 481, 482, 483, 484, 485, 486, 487, 488, 489, 490, 491, 479, 506, 508, 509, 510, 511, 512, 513, 514, 515, 516, 517, 518, 519, 507, 492, 494, 495, 496, 497, 498, 499, 500, 501, 502, 503, 504, 505, 493), (422, 479, 491, 424), (424, 491, 490, 425), (425, 490, 489, 426), (426, 489, 488, 427), (427, 488, 487, 428), (428, 487, 486, 429), (429, 486, 485, 430), (430, 485, 484, 431), (431, 484, 483, 432), (432, 483, 482, 433), (433, 482, 481, 434), (434, 481, 480, 435), (435, 480, 478, 423), (464, 302, 421, 466), (466, 421, 420, 467), (467, 420, 419, 468), (468, 419, 418, 469), (469, 418, 417, 470), (470, 417, 416, 471), (471, 416, 296, 472), (472, 296, 297, 473), (473, 297, 298, 474), (474, 298, 299, 475), (475, 299, 300, 476), (476, 300, 301, 477), (477, 301, 303, 465), (450, 507, 519, 452), (452, 519, 518, 453), (453, 518, 517, 454), (454, 517, 516, 455), (455, 516, 515, 456), (456, 515, 514, 457), (457, 514, 513, 458), (458, 513, 512, 459), (459, 512, 511, 460), (460, 511, 510, 461), (461, 510, 509, 462), (462, 509, 508, 463), (463, 508, 506, 451), (492, 437, 449, 494), (494, 449, 448, 495), (495, 448, 447, 496), (496, 447, 446, 497), (497, 446, 445, 498), (498, 445, 444, 499), (499, 444, 443, 500), (500, 443, 442, 501), (501, 442, 441, 502), (502, 441, 440, 503), (503, 440, 439, 504), (504, 439, 438, 505), (505, 438, 436, 493), (436, 302, 464, 493), (676, 677, 679, 678), (587, 520, 647, 645, 643, 641, 639, 637, 635, 633, 631, 629, 627, 625, 623, 621, 619, 617, 615, 613, 611, 609, 607, 605, 603, 601, 599, 597, 595, 593, 591, 589), (522, 523, 525, 524), (744, 745, 747, 746), (642, 643, 645, 644), (524, 525, 527, 526), (674, 675, 677, 676), (640, 641, 643, 642), (526, 527, 529, 528), (748, 749, 751, 750), (638, 639, 641, 640), (528, 529, 531, 530), (672, 673, 675, 674), (636, 637, 639, 638), (530, 531, 533, 532), (750, 751, 753, 752), (634, 635, 637, 636), (532, 533, 535, 534), (670, 671, 673, 672), (632, 633, 635, 634), (534, 535, 537, 536), (752, 753, 755, 754), (630, 631, 633, 632), (536, 537, 539, 538), (668, 669, 671, 670), (628, 629, 631, 630), (538, 539, 541, 540), (754, 755, 757, 756), (626, 627, 629, 628), (540, 541, 543, 542), (666, 667, 669, 668), (624, 625, 627, 626), (542, 543, 545, 544), (756, 757, 759, 758), (622, 623, 625, 624), (544, 545, 547, 546), (664, 665, 667, 666), (620, 621, 623, 622), (546, 547, 549, 548), (758, 759, 761, 760), (618, 619, 621, 620), (548, 549, 551, 550), (662, 663, 665, 664), (616, 617, 619, 618), (550, 551, 553, 552), (760, 761, 763, 762), (614, 615, 617, 616), (552, 553, 555, 554), (660, 661, 663, 662), (612, 613, 615, 614), (554, 555, 557, 556), (762, 763, 765, 764), (610, 611, 613, 612), (556, 557, 559, 558), (658, 659, 661, 660), (608, 609, 611, 610), (558, 559, 561, 560), (764, 765, 767, 766), (606, 607, 609, 608), (560, 561, 563, 562), (656, 657, 659, 658), (604, 605, 607, 606), (562, 563, 565, 564), (766, 767, 769, 768), (602, 603, 605, 604), (564, 565, 567, 566), (654, 655, 657, 656), (600, 601, 603, 602), (566, 567, 569, 568), (768, 769, 771, 770), (598, 599, 601, 600), (568, 569, 571, 570), (652, 653, 655, 654), (596, 597, 599, 598), (570, 571, 573, 572), (770, 771, 773, 772), (594, 595, 597, 596), (572, 573, 575, 574), (650, 651, 653, 652), (592, 593, 595, 594), (574, 575, 577, 576), (715, 648, 775, 773, 771, 769, 767, 765, 763, 761, 759, 757, 755, 753, 751, 749, 747, 745, 743, 741, 739, 737, 735, 733, 731, 729, 727, 725, 723, 721, 719, 717), (590, 591, 593, 592), (576, 577, 579, 578), (521, 586, 588, 590, 592, 594, 596, 598, 600, 602, 604, 606, 608, 610, 612, 614, 616, 618, 620, 622, 624, 626, 628, 630, 632, 634, 636, 638, 640, 642, 644, 646), (588, 589, 591, 590), (578, 579, 581, 580), (646, 647, 520, 521), (586, 587, 589, 588), (580, 581, 583, 582), (525, 523, 585, 583, 581, 579, 577, 575, 573, 571, 569, 567, 565, 563, 561, 559, 557, 555, 553, 551, 549, 547, 545, 543, 541, 539, 537, 535, 533, 531, 529, 527), (521, 520, 587, 586), (582, 583, 585, 584), (746, 747, 749, 748), (644, 645, 647, 646), (584, 585, 523, 522), (522, 524, 526, 528, 530, 532, 534, 536, 538, 540, 542, 544, 546, 548, 550, 552, 554, 556, 558, 560, 562, 564, 566, 568, 570, 572, 574, 576, 578, 580, 582, 584), (678, 679, 681, 680), (742, 743, 745, 744), (680, 681, 683, 682), (740, 741, 743, 742), (682, 683, 685, 684), (738, 739, 741, 740), (684, 685, 687, 686), (736, 737, 739, 738), (686, 687, 689, 688), (734, 735, 737, 736), (688, 689, 691, 690), (732, 733, 735, 734), (690, 691, 693, 692), (730, 731, 733, 732), (692, 693, 695, 694), (728, 729, 731, 730), (694, 695, 697, 696), (726, 727, 729, 728), (696, 697, 699, 698), (724, 725, 727, 726), (698, 699, 701, 700), (722, 723, 725, 724), (700, 701, 703, 702), (720, 721, 723, 722), (702, 703, 705, 704), (718, 719, 721, 720), (704, 705, 707, 706), (649, 714, 716, 718, 720, 722, 724, 726, 728, 730, 732, 734, 736, 738, 740, 742, 744, 746, 748, 750, 752, 754, 756, 758, 760, 762, 764, 766, 768, 770, 772, 774), (716, 717, 719, 718), (706, 707, 709, 708), (774, 775, 648, 649), (714, 715, 717, 716), (708, 709, 711, 710), (653, 651, 713, 711, 709, 707, 705, 703, 701, 699, 697, 695, 693, 691, 689, 687, 685, 683, 681, 679, 677, 675, 673, 671, 669, 667, 665, 663, 661, 659, 657, 655), (649, 648, 715, 714), (710, 711, 713, 712), (772, 773, 775, 774), (712, 713, 651, 650), (650, 652, 654, 656, 658, 660, 662, 664, 666, 668, 670, 672, 674, 676, 678, 680, 682, 684, 686, 688, 690, 692, 694, 696, 698, 700, 702, 704, 706, 708, 710, 712), (776, 778, 779, 777), (780, 781, 783, 782), (779, 778, 782, 783), (776, 777, 781, 780), (777, 779, 783, 781), (778, 776, 780, 782), (784, 786, 787, 785), (788, 789, 791, 790), (787, 786, 790, 791), (784, 785, 789, 788), (785, 787, 791, 789), (786, 784, 788, 790), (948, 949, 951, 950), (859, 792, 919, 917, 915, 913, 911, 909, 907, 905, 903, 901, 899, 897, 895, 893, 891, 889, 887, 885, 883, 881, 879, 877, 875, 873, 871, 869, 867, 865, 863, 861), (794, 795, 797, 796), (1016, 1017, 1019, 1018), (914, 915, 917, 916), (796, 797, 799, 798), (946, 947, 949, 948), (912, 913, 915, 914), (798, 799, 801, 800), (1020, 1021, 1023, 1022), (910, 911, 913, 912), (800, 801, 803, 802), (944, 945, 947, 946), (908, 909, 911, 910), (802, 803, 805, 804), (1022, 1023, 1025, 1024), (906, 907, 909, 908), (804, 805, 807, 806), (942, 943, 945, 944), (904, 905, 907, 906), (806, 807, 809, 808), (1024, 1025, 1027, 1026), (902, 903, 905, 904), (808, 809, 811, 810), (940, 941, 943, 942), (900, 901, 903, 902), (810, 811, 813, 812), (1026, 1027, 1029, 1028), (898, 899, 901, 900), (812, 813, 815, 814), (938, 939, 941, 940), (896, 897, 899, 898), (814, 815, 817, 816), (1028, 1029, 1031, 1030), (894, 895, 897, 896), (816, 817, 819, 818), (936, 937, 939, 938), (892, 893, 895, 894), (818, 819, 821, 820), (1030, 1031, 1033, 1032), (890, 891, 893, 892), (820, 821, 823, 822), (934, 935, 937, 936), (888, 889, 891, 890), (822, 823, 825, 824), (1032, 1033, 1035, 1034), (886, 887, 889, 888), (824, 825, 827, 826), (932, 933, 935, 934), (884, 885, 887, 886), (826, 827, 829, 828), (1034, 1035, 1037, 1036), (882, 883, 885, 884), (828, 829, 831, 830), (930, 931, 933, 932), (880, 881, 883, 882), (830, 831, 833, 832), (1036, 1037, 1039, 1038), (878, 879, 881, 880), (832, 833, 835, 834), (928, 929, 931, 930), (876, 877, 879, 878), (834, 835, 837, 836), (1038, 1039, 1041, 1040), (874, 875, 877, 876), (836, 837, 839, 838), (926, 927, 929, 928), (872, 873, 875, 874), (838, 839, 841, 840), (1040, 1041, 1043, 1042), (870, 871, 873, 872), (840, 841, 843, 842), (924, 925, 927, 926), (868, 869, 871, 870), (842, 843, 845, 844), (1042, 1043, 1045, 1044), (866, 867, 869, 868), (844, 845, 847, 846), (922, 923, 925, 924), (864, 865, 867, 866), (846, 847, 849, 848), (987, 920, 1047, 1045, 1043, 1041, 1039, 1037, 1035, 1033, 1031, 1029, 1027, 1025, 1023, 1021, 1019, 1017, 1015, 1013, 1011, 1009, 1007, 1005, 1003, 1001, 999, 997, 995, 993, 991, 989), (862, 863, 865, 864), (848, 849, 851, 850), (793, 858, 860, 862, 864, 866, 868, 870, 872, 874, 876, 878, 880, 882, 884, 886, 888, 890, 892, 894, 896, 898, 900, 902, 904, 906, 908, 910, 912, 914, 916, 918), (860, 861, 863, 862), (850, 851, 853, 852), (918, 919, 792, 793), (858, 859, 861, 860), (852, 853, 855, 854), (797, 795, 857, 855, 853, 851, 849, 847, 845, 843, 841, 839, 837, 835, 833, 831, 829, 827, 825, 823, 821, 819, 817, 815, 813, 811, 809, 807, 805, 803, 801, 799), (793, 792, 859, 858), (854, 855, 857, 856), (1018, 1019, 1021, 1020), (916, 917, 919, 918), (856, 857, 795, 794), (794, 796, 798, 800, 802, 804, 806, 808, 810, 812, 814, 816, 818, 820, 822, 824, 826, 828, 830, 832, 834, 836, 838, 840, 842, 844, 846, 848, 850, 852, 854, 856), (950, 951, 953, 952), (1014, 1015, 1017, 1016), (952, 953, 955, 954), (1012, 1013, 1015, 1014), (954, 955, 957, 956), (1010, 1011, 1013, 1012), (956, 957, 959, 958), (1008, 1009, 1011, 1010), (958, 959, 961, 960), (1006, 1007, 1009, 1008), (960, 961, 963, 962), (1004, 1005, 1007, 1006), (962, 963, 965, 964), (1002, 1003, 1005, 1004), (964, 965, 967, 966), (1000, 1001, 1003, 1002), (966, 967, 969, 968), (998, 999, 1001, 1000), (968, 969, 971, 970), (996, 997, 999, 998), (970, 971, 973, 972), (994, 995, 997, 996), (972, 973, 975, 974), (992, 993, 995, 994), (974, 975, 977, 976), (990, 991, 993, 992), (976, 977, 979, 978), (921, 986, 988, 990, 992, 994, 996, 998, 1000, 1002, 1004, 1006, 1008, 1010, 1012, 1014, 1016, 1018, 1020, 1022, 1024, 1026, 1028, 1030, 1032, 1034, 1036, 1038, 1040, 1042, 1044, 1046), (988, 989, 991, 990), (978, 979, 981, 980), (1046, 1047, 920, 921), (986, 987, 989, 988), (980, 981, 983, 982), (925, 923, 985, 983, 981, 979, 977, 975, 973, 971, 969, 967, 965, 963, 961, 959, 957, 955, 953, 951, 949, 947, 945, 943, 941, 939, 937, 935, 933, 931, 929, 927), (921, 920, 987, 986), (982, 983, 985, 984), (1044, 1045, 1047, 1046), (984, 985, 923, 922), (922, 924, 926, 928, 930, 932, 934, 936, 938, 940, 942, 944, 946, 948, 950, 952, 954, 956, 958, 960, 962, 964, 966, 968, 970, 972, 974, 976, 978, 980, 982, 984), (1048, 1050, 1051, 1049), (1052, 1053, 1055, 1054), (1051, 1050, 1054, 1055), (1048, 1049, 1053, 1052), (1049, 1051, 1055, 1053), (1050, 1048, 1052, 1054), (1056, 1058, 1059, 1057), (1060, 1061, 1063, 1062), (1059, 1058, 1062, 1063), (1056, 1057, 1061, 1060), (1057, 1059, 1063, 1061), (1058, 1056, 1060, 1062)])
_uv = me_plane_003.uv_layers.new(name='UVMap')
_uv.uv.foreach_set('vector', [1.0, 0.4668, 1.0, 0.5332, 1.0, 0.5332, 1.0, 0.4668, 0.0, 0.0, 0.5332, 0.0, 0.5895, 0.001134, 0.6449, 0.004521, 0.6988, 0.01011, 0.7502, 0.01782, 0.7984, 0.02754, 0.8428, 0.03913, 0.9609, 0.1572, 0.9725, 0.2016, 0.9822, 0.2498, 0.9899, 0.3012, 0.9955, 0.3551, 0.9989, 0.4105, 1.0, 0.4668, 1.0, 0.5332, 0.9989, 0.5895, 0.9955, 0.6449, 0.9899, 0.6988, 0.9822, 0.7502, 0.9725, 0.7984, 0.9609, 0.8428, 0.8428, 0.9609, 0.7984, 0.9725, 0.7502, 0.9822, 0.6988, 0.9899, 0.6449, 0.9955, 0.5895, 0.9989, 0.5332, 1.0, 0.0, 1.0, 0.0, 0.0, 0.0, 1.0, 0.5332, 1.0, 0.5895, 0.9989, 0.6449, 0.9955, 0.6988, 0.9899, 0.7502, 0.9822, 0.7984, 0.9725, 0.8428, 0.9609, 0.9609, 0.8428, 0.9725, 0.7984, 0.9822, 0.7502, 0.9899, 0.6988, 0.9955, 0.6449, 0.9989, 0.5895, 1.0, 0.5332, 1.0, 0.4668, 0.9989, 0.4105, 0.9955, 0.3551, 0.9899, 0.3012, 0.9822, 0.2498, 0.9725, 0.2016, 0.9609, 0.1572, 0.8428, 0.03913, 0.7984, 0.02754, 0.7502, 0.01782, 0.6988, 0.01011, 0.6449, 0.004521, 0.5895, 0.001134, 0.5332, 0.0, 0.5332, 1.0, 0.0, 1.0, 0.0, 1.0, 0.5332, 1.0, 0.0, 1.0, 0.0, 0.0, 0.0, 0.0, 0.0, 1.0, 1.0, 0.5332, 1.0, 0.5332, 0.9989, 0.5895, 0.9989, 0.5895, 0.9989, 0.5895, 0.9989, 0.5895, 0.9955, 0.6449, 0.9955, 0.6449, 0.9955, 0.6449, 0.9955, 0.6449, 0.9899, 0.6988, 0.9899, 0.6988, 0.9899, 0.6988, 0.9899, 0.6988, 0.9822, 0.7502, 0.9822, 0.7502, 0.9822, 0.7502, 0.9822, 0.7502, 0.9725, 0.7984, 0.9725, 0.7984, 0.9725, 0.7984, 0.9725, 0.7984, 0.9609, 0.8428, 0.9609, 0.8428, 0.9609, 0.8428, 0.9609, 0.8428, 0.8428, 0.9609, 0.8428, 0.9609, 0.8428, 0.9609, 0.8428, 0.9609, 0.7984, 0.9725, 0.7984, 0.9725, 0.7984, 0.9725, 0.7984, 0.9725, 0.7502, 0.9822, 0.7502, 0.9822, 0.7502, 0.9822, 0.7502, 0.9822, 0.6988, 0.9899, 0.6988, 0.9899, 0.6988, 0.9899, 0.6988, 0.9899, 0.6449, 0.9955, 0.6449, 0.9955, 0.6449, 0.9955, 0.6449, 0.9955, 0.5895, 0.9989, 0.5895, 0.9989, 0.5895, 0.9989, 0.5895, 0.9989, 0.5332, 1.0, 0.5332, 1.0, 1.0, 0.4668, 1.0, 0.4668, 0.9989, 0.4105, 0.9989, 0.4105, 0.9989, 0.4105, 0.9989, 0.4105, 0.9955, 0.3551, 0.9955, 0.3551, 0.9955, 0.3551, 0.9955, 0.3551, 0.9899, 0.3012, 0.9899, 0.3012, 0.9899, 0.3012, 0.9899, 0.3012, 0.9822, 0.2498, 0.9822, 0.2498, 0.9822, 0.2498, 0.9822, 0.2498, 0.9725, 0.2016, 0.9725, 0.2016, 0.9725, 0.2016, 0.9725, 0.2016, 0.9609, 0.1572, 0.9609, 0.1572, 0.9609, 0.1572, 0.9609, 0.1572, 0.8428, 0.03913, 0.8428, 0.03913, 0.8428, 0.03913, 0.8428, 0.03913, 0.7984, 0.02754, 0.7984, 0.02754, 0.7984, 0.02754, 0.7984, 0.02754, 0.7502, 0.01782, 0.7502, 0.01782, 0.7502, 0.01782, 0.7502, 0.01782, 0.6988, 0.01011, 0.6988, 0.01011, 0.6988, 0.01011, 0.6988, 0.01011, 0.6449, 0.004521, 0.6449, 0.004521, 0.6449, 0.004521, 0.6449, 0.004521, 0.5895, 0.001134, 0.5895, 0.001134, 0.5895, 0.001134, 0.5895, 0.001134, 0.5332, 0.0, 0.5332, 0.0, 0.0, 0.0, 0.5332, 0.0, 0.5332, 0.0, 0.0, 0.0, 0.8, 0.7976, 0.8, 1.0, 1.0, 1.0, 1.0, 0.7976, 0.8, 0.7976, 1.0, 0.7976, 1.0, 1.0, 0.8, 1.0, 1.0, 0.7976, 1.0, 1.0, 1.0, 1.0, 1.0, 0.7976, 0.0, 0.4643, 0.0, 0.0, 0.0, 0.0, 0.0, 0.4643, 0.2, 1.0, 0.0, 1.0, 0.0, 1.0, 0.2, 1.0, 0.8, 0.0, 1.0, 0.0, 1.0, 0.0, 0.8, 0.0, 0.0, 1.0, 0.0, 0.7976, 0.0, 0.7976, 0.0, 1.0, 1.0, 0.0, 1.0, 0.4643, 1.0, 0.4643, 1.0, 0.0, 0.8, 0.0, 1.0, 0.0, 1.0, 0.4643, 0.8, 0.4643, 0.8, 0.0, 0.8, 0.4643, 1.0, 0.4643, 1.0, 0.0, 0.8, 0.4643, 1.0, 0.4643, 1.0, 0.4643, 0.8, 0.4643, 0.4, 0.7976, 0.6, 0.7976, 0.6, 0.7976, 0.4, 0.7976, 0.0, 0.0, 0.0, 0.4643, 0.2, 0.4643, 0.2, 0.0, 0.5343, 0.0, 0.5343, 0.4643, 0.6, 0.4643, 0.6, 0.0, 0.0, 0.7976, 0.2, 0.7976, 0.2, 0.7976, 0.0, 0.7976, 0.2, 0.4643, 0.0, 0.4643, 0.0, 0.4643, 0.2, 0.4643, 1.0, 0.7976, 0.8, 0.7976, 0.8, 0.7976, 1.0, 0.7976, 0.4676, 0.4643, 0.4, 0.4643, 0.4, 0.4643, 0.4676, 0.4643, 0.0, 0.0, 0.2, 0.0, 0.2, 0.4643, 0.0, 0.4643, 0.5343, 0.0, 0.6, 0.0, 0.6, 0.4643, 0.5343, 0.4643, 0.0, 0.0, 0.2, 0.0, 0.2, 0.0, 0.0, 0.0, 0.6, 0.4643, 0.6, 0.0, 0.6, 0.0, 0.6, 0.4643, 0.5343, 0.0, 0.6, 0.0, 0.6, 0.0, 0.5343, 0.0, 0.8, 0.0, 0.8, 0.4643, 0.8, 0.4643, 0.8, 0.0, 1.0, 1.0, 0.8, 1.0, 0.8, 1.0, 1.0, 1.0, 0.6, 1.0, 0.4, 1.0, 0.4, 1.0, 0.6, 1.0, 0.0, 0.7976, 0.2, 0.7976, 0.2, 1.0, 0.0, 1.0, 0.4, 0.7976, 0.6, 0.7976, 0.6, 1.0, 0.4, 1.0, 0.0, 0.7976, 0.0, 1.0, 0.2, 1.0, 0.2, 0.7976, 0.4, 0.7976, 0.4, 1.0, 0.6, 1.0, 0.6, 0.7976, 0.4, 0.0, 0.4676, 0.0, 0.4676, 0.0, 0.4, 0.0, 0.5343, 0.4643, 0.5343, 0.0, 0.5343, 0.0, 0.5343, 0.4643, 0.4, 0.0, 0.4676, 0.0, 0.4676, 0.4643, 0.4, 0.4643, 0.6, 0.4643, 0.5343, 0.4643, 0.5343, 0.4643, 0.6, 0.4643, 0.5343, 0.4643, 0.4676, 0.4643, 0.4676, 0.4643, 0.5343, 0.4643, 0.4, 0.0, 0.4, 0.4643, 0.4676, 0.4643, 0.4676, 0.0, 0.4676, 0.0, 0.4676, 0.4643, 0.4676, 0.4643, 0.4676, 0.0, 0.4, 0.0, 0.4, 0.4643, 0.4, 0.4643, 0.4, 0.0, 0.2, 0.4643, 0.2, 0.0, 0.2, 0.0, 0.2, 0.4643, 0.8, 1.0, 0.8, 0.7976, 0.8, 0.7976, 0.8, 1.0, 0.6, 0.7976, 0.6, 1.0, 0.6, 1.0, 0.6, 0.7976, 0.4, 1.0, 0.4, 0.7976, 0.4, 0.7976, 0.4, 1.0, 0.2, 0.7976, 0.2, 1.0, 0.2, 1.0, 0.2, 0.7976, 1.0, 0.4668, 1.0, 0.5332, 1.0, 0.5332, 1.0, 0.4668, 0.0, 0.0, 0.5332, 0.0, 0.5895, 0.001134, 0.6449, 0.004521, 0.6988, 0.01011, 0.7502, 0.01782, 0.7984, 0.02754, 0.8428, 0.03913, 0.9609, 0.1572, 0.9725, 0.2016, 0.9822, 0.2498, 0.9899, 0.3012, 0.9955, 0.3551, 0.9989, 0.4105, 1.0, 0.4668, 1.0, 0.5332, 0.9989, 0.5895, 0.9955, 0.6449, 0.9899, 0.6988, 0.9822, 0.7502, 0.9725, 0.7984, 0.9609, 0.8428, 0.8428, 0.9609, 0.7984, 0.9725, 0.7502, 0.9822, 0.6988, 0.9899, 0.6449, 0.9955, 0.5895, 0.9989, 0.5332, 1.0, 0.0, 1.0, 0.0, 0.0, 0.0, 1.0, 0.5332, 1.0, 0.5895, 0.9989, 0.6449, 0.9955, 0.6988, 0.9899, 0.7502, 0.9822, 0.7984, 0.9725, 0.8428, 0.9609, 0.9609, 0.8428, 0.9725, 0.7984, 0.9822, 0.7502, 0.9899, 0.6988, 0.9955, 0.6449, 0.9989, 0.5895, 1.0, 0.5332, 1.0, 0.4668, 0.9989, 0.4105, 0.9955, 0.3551, 0.9899, 0.3012, 0.9822, 0.2498, 0.9725, 0.2016, 0.9609, 0.1572, 0.8428, 0.03913, 0.7984, 0.02754, 0.7502, 0.01782, 0.6988, 0.01011, 0.6449, 0.004521, 0.5895, 0.001134, 0.5332, 0.0, 0.5332, 1.0, 0.0, 1.0, 0.0, 1.0, 0.5332, 1.0, 0.0, 1.0, 0.0, 0.0, 0.0, 0.0, 0.0, 1.0, 1.0, 0.5332, 1.0, 0.5332, 0.9989, 0.5895, 0.9989, 0.5895, 0.9989, 0.5895, 0.9989, 0.5895, 0.9955, 0.6449, 0.9955, 0.6449, 0.9955, 0.6449, 0.9955, 0.6449, 0.9899, 0.6988, 0.9899, 0.6988, 0.9899, 0.6988, 0.9899, 0.6988, 0.9822, 0.7502, 0.9822, 0.7502, 0.9822, 0.7502, 0.9822, 0.7502, 0.9725, 0.7984, 0.9725, 0.7984, 0.9725, 0.7984, 0.9725, 0.7984, 0.9609, 0.8428, 0.9609, 0.8428, 0.9609, 0.8428, 0.9609, 0.8428, 0.8428, 0.9609, 0.8428, 0.9609, 0.8428, 0.9609, 0.8428, 0.9609, 0.7984, 0.9725, 0.7984, 0.9725, 0.7984, 0.9725, 0.7984, 0.9725, 0.7502, 0.9822, 0.7502, 0.9822, 0.7502, 0.9822, 0.7502, 0.9822, 0.6988, 0.9899, 0.6988, 0.9899, 0.6988, 0.9899, 0.6988, 0.9899, 0.6449, 0.9955, 0.6449, 0.9955, 0.6449, 0.9955, 0.6449, 0.9955, 0.5895, 0.9989, 0.5895, 0.9989, 0.5895, 0.9989, 0.5895, 0.9989, 0.5332, 1.0, 0.5332, 1.0, 1.0, 0.4668, 1.0, 0.4668, 0.9989, 0.4105, 0.9989, 0.4105, 0.9989, 0.4105, 0.9989, 0.4105, 0.9955, 0.3551, 0.9955, 0.3551, 0.9955, 0.3551, 0.9955, 0.3551, 0.9899, 0.3012, 0.9899, 0.3012, 0.9899, 0.3012, 0.9899, 0.3012, 0.9822, 0.2498, 0.9822, 0.2498, 0.9822, 0.2498, 0.9822, 0.2498, 0.9725, 0.2016, 0.9725, 0.2016, 0.9725, 0.2016, 0.9725, 0.2016, 0.9609, 0.1572, 0.9609, 0.1572, 0.9609, 0.1572, 0.9609, 0.1572, 0.8428, 0.03913, 0.8428, 0.03913, 0.8428, 0.03913, 0.8428, 0.03913, 0.7984, 0.02754, 0.7984, 0.02754, 0.7984, 0.02754, 0.7984, 0.02754, 0.7502, 0.01782, 0.7502, 0.01782, 0.7502, 0.01782, 0.7502, 0.01782, 0.6988, 0.01011, 0.6988, 0.01011, 0.6988, 0.01011, 0.6988, 0.01011, 0.6449, 0.004521, 0.6449, 0.004521, 0.6449, 0.004521, 0.6449, 0.004521, 0.5895, 0.001134, 0.5895, 0.001134, 0.5895, 0.001134, 0.5895, 0.001134, 0.5332, 0.0, 0.5332, 0.0, 0.0, 0.0, 0.5332, 0.0, 0.5332, 0.0, 0.0, 0.0, 1.0, 0.4668, 1.0, 0.5332, 1.0, 0.5332, 1.0, 0.4668, 0.0, 0.0, 0.5332, 0.0, 0.5895, 0.001134, 0.6449, 0.004521, 0.6988, 0.01011, 0.7502, 0.01782, 0.7984, 0.02754, 0.8428, 0.03913, 0.9609, 0.1572, 0.9725, 0.2016, 0.9822, 0.2498, 0.9899, 0.3012, 0.9955, 0.3551, 0.9989, 0.4105, 1.0, 0.4668, 1.0, 0.5332, 0.9989, 0.5895, 0.9955, 0.6449, 0.9899, 0.6988, 0.9822, 0.7502, 0.9725, 0.7984, 0.9609, 0.8428, 0.8428, 0.9609, 0.7984, 0.9725, 0.7502, 0.9822, 0.6988, 0.9899, 0.6449, 0.9955, 0.5895, 0.9989, 0.5332, 1.0, 0.0, 1.0, 0.0, 0.0, 0.0, 1.0, 0.5332, 1.0, 0.5895, 0.9989, 0.6449, 0.9955, 0.6988, 0.9899, 0.7502, 0.9822, 0.7984, 0.9725, 0.8428, 0.9609, 0.9609, 0.8428, 0.9725, 0.7984, 0.9822, 0.7502, 0.9899, 0.6988, 0.9955, 0.6449, 0.9989, 0.5895, 1.0, 0.5332, 1.0, 0.4668, 0.9989, 0.4105, 0.9955, 0.3551, 0.9899, 0.3012, 0.9822, 0.2498, 0.9725, 0.2016, 0.9609, 0.1572, 0.8428, 0.03913, 0.7984, 0.02754, 0.7502, 0.01782, 0.6988, 0.01011, 0.6449, 0.004521, 0.5895, 0.001134, 0.5332, 0.0, 0.5332, 1.0, 0.0, 1.0, 0.0, 1.0, 0.5332, 1.0, 0.0, 1.0, 0.0, 0.0, 0.0, 0.0, 0.0, 1.0, 1.0, 0.5332, 1.0, 0.5332, 0.9989, 0.5895, 0.9989, 0.5895, 0.9989, 0.5895, 0.9989, 0.5895, 0.9955, 0.6449, 0.9955, 0.6449, 0.9955, 0.6449, 0.9955, 0.6449, 0.9899, 0.6988, 0.9899, 0.6988, 0.9899, 0.6988, 0.9899, 0.6988, 0.9822, 0.7502, 0.9822, 0.7502, 0.9822, 0.7502, 0.9822, 0.7502, 0.9725, 0.7984, 0.9725, 0.7984, 0.9725, 0.7984, 0.9725, 0.7984, 0.9609, 0.8428, 0.9609, 0.8428, 0.9609, 0.8428, 0.9609, 0.8428, 0.8428, 0.9609, 0.8428, 0.9609, 0.8428, 0.9609, 0.8428, 0.9609, 0.7984, 0.9725, 0.7984, 0.9725, 0.7984, 0.9725, 0.7984, 0.9725, 0.7502, 0.9822, 0.7502, 0.9822, 0.7502, 0.9822, 0.7502, 0.9822, 0.6988, 0.9899, 0.6988, 0.9899, 0.6988, 0.9899, 0.6988, 0.9899, 0.6449, 0.9955, 0.6449, 0.9955, 0.6449, 0.9955, 0.6449, 0.9955, 0.5895, 0.9989, 0.5895, 0.9989, 0.5895, 0.9989, 0.5895, 0.9989, 0.5332, 1.0, 0.5332, 1.0, 1.0, 0.4668, 1.0, 0.4668, 0.9989, 0.4105, 0.9989, 0.4105, 0.9989, 0.4105, 0.9989, 0.4105, 0.9955, 0.3551, 0.9955, 0.3551, 0.9955, 0.3551, 0.9955, 0.3551, 0.9899, 0.3012, 0.9899, 0.3012, 0.9899, 0.3012, 0.9899, 0.3012, 0.9822, 0.2498, 0.9822, 0.2498, 0.9822, 0.2498, 0.9822, 0.2498, 0.9725, 0.2016, 0.9725, 0.2016, 0.9725, 0.2016, 0.9725, 0.2016, 0.9609, 0.1572, 0.9609, 0.1572, 0.9609, 0.1572, 0.9609, 0.1572, 0.8428, 0.03913, 0.8428, 0.03913, 0.8428, 0.03913, 0.8428, 0.03913, 0.7984, 0.02754, 0.7984, 0.02754, 0.7984, 0.02754, 0.7984, 0.02754, 0.7502, 0.01782, 0.7502, 0.01782, 0.7502, 0.01782, 0.7502, 0.01782, 0.6988, 0.01011, 0.6988, 0.01011, 0.6988, 0.01011, 0.6988, 0.01011, 0.6449, 0.004521, 0.6449, 0.004521, 0.6449, 0.004521, 0.6449, 0.004521, 0.5895, 0.001134, 0.5895, 0.001134, 0.5895, 0.001134, 0.5895, 0.001134, 0.5332, 0.0, 0.5332, 0.0, 0.0, 0.0, 0.5332, 0.0, 0.5332, 0.0, 0.0, 0.0, 1.0, 0.4668, 1.0, 0.5332, 1.0, 0.5332, 1.0, 0.4668, 0.0, 0.0, 0.5332, 0.0, 0.5895, 0.001134, 0.6449, 0.004521, 0.6988, 0.01011, 0.7502, 0.01782, 0.7984, 0.02754, 0.8428, 0.03913, 0.9609, 0.1572, 0.9725, 0.2016, 0.9822, 0.2498, 0.9899, 0.3012, 0.9955, 0.3551, 0.9989, 0.4105, 1.0, 0.4668, 1.0, 0.5332, 0.9989, 0.5895, 0.9955, 0.6449, 0.9899, 0.6988, 0.9822, 0.7502, 0.9725, 0.7984, 0.9609, 0.8428, 0.8428, 0.9609, 0.7984, 0.9725, 0.7502, 0.9822, 0.6988, 0.9899, 0.6449, 0.9955, 0.5895, 0.9989, 0.5332, 1.0, 0.0, 1.0, 0.0, 0.0, 0.0, 1.0, 0.5332, 1.0, 0.5895, 0.9989, 0.6449, 0.9955, 0.6988, 0.9899, 0.7502, 0.9822, 0.7984, 0.9725, 0.8428, 0.9609, 0.9609, 0.8428, 0.9725, 0.7984, 0.9822, 0.7502, 0.9899, 0.6988, 0.9955, 0.6449, 0.9989, 0.5895, 1.0, 0.5332, 1.0, 0.4668, 0.9989, 0.4105, 0.9955, 0.3551, 0.9899, 0.3012, 0.9822, 0.2498, 0.9725, 0.2016, 0.9609, 0.1572, 0.8428, 0.03913, 0.7984, 0.02754, 0.7502, 0.01782, 0.6988, 0.01011, 0.6449, 0.004521, 0.5895, 0.001134, 0.5332, 0.0, 0.5332, 1.0, 0.0, 1.0, 0.0, 1.0, 0.5332, 1.0, 0.0, 1.0, 0.0, 0.0, 0.0, 0.0, 0.0, 1.0, 1.0, 0.5332, 1.0, 0.5332, 0.9989, 0.5895, 0.9989, 0.5895, 0.9989, 0.5895, 0.9989, 0.5895, 0.9955, 0.6449, 0.9955, 0.6449, 0.9955, 0.6449, 0.9955, 0.6449, 0.9899, 0.6988, 0.9899, 0.6988, 0.9899, 0.6988, 0.9899, 0.6988, 0.9822, 0.7502, 0.9822, 0.7502, 0.9822, 0.7502, 0.9822, 0.7502, 0.9725, 0.7984, 0.9725, 0.7984, 0.9725, 0.7984, 0.9725, 0.7984, 0.9609, 0.8428, 0.9609, 0.8428, 0.9609, 0.8428, 0.9609, 0.8428, 0.8428, 0.9609, 0.8428, 0.9609, 0.8428, 0.9609, 0.8428, 0.9609, 0.7984, 0.9725, 0.7984, 0.9725, 0.7984, 0.9725, 0.7984, 0.9725, 0.7502, 0.9822, 0.7502, 0.9822, 0.7502, 0.9822, 0.7502, 0.9822, 0.6988, 0.9899, 0.6988, 0.9899, 0.6988, 0.9899, 0.6988, 0.9899, 0.6449, 0.9955, 0.6449, 0.9955, 0.6449, 0.9955, 0.6449, 0.9955, 0.5895, 0.9989, 0.5895, 0.9989, 0.5895, 0.9989, 0.5895, 0.9989, 0.5332, 1.0, 0.5332, 1.0, 1.0, 0.4668, 1.0, 0.4668, 0.9989, 0.4105, 0.9989, 0.4105, 0.9989, 0.4105, 0.9989, 0.4105, 0.9955, 0.3551, 0.9955, 0.3551, 0.9955, 0.3551, 0.9955, 0.3551, 0.9899, 0.3012, 0.9899, 0.3012, 0.9899, 0.3012, 0.9899, 0.3012, 0.9822, 0.2498, 0.9822, 0.2498, 0.9822, 0.2498, 0.9822, 0.2498, 0.9725, 0.2016, 0.9725, 0.2016, 0.9725, 0.2016, 0.9725, 0.2016, 0.9609, 0.1572, 0.9609, 0.1572, 0.9609, 0.1572, 0.9609, 0.1572, 0.8428, 0.03913, 0.8428, 0.03913, 0.8428, 0.03913, 0.8428, 0.03913, 0.7984, 0.02754, 0.7984, 0.02754, 0.7984, 0.02754, 0.7984, 0.02754, 0.7502, 0.01782, 0.7502, 0.01782, 0.7502, 0.01782, 0.7502, 0.01782, 0.6988, 0.01011, 0.6988, 0.01011, 0.6988, 0.01011, 0.6988, 0.01011, 0.6449, 0.004521, 0.6449, 0.004521, 0.6449, 0.004521, 0.6449, 0.004521, 0.5895, 0.001134, 0.5895, 0.001134, 0.5895, 0.001134, 0.5895, 0.001134, 0.5332, 0.0, 0.5332, 0.0, 0.0, 0.0, 0.5332, 0.0, 0.5332, 0.0, 0.0, 0.0, 0.317, 0.0, 0.683, 0.0, 0.683, 0.0, 0.317, 0.0, 0.317, 0.0, 0.683, 0.0, 0.683, 0.0, 0.317, 0.0, 1.0, 0.317, 1.0, 0.683, 1.0, 0.683, 1.0, 0.317, 0.683, 1.0, 0.317, 1.0, 0.317, 1.0, 0.683, 1.0, 0.317, 0.0, 0.2788, 0.0007705, 0.2412, 0.003071, 0.2046, 0.006867, 0.1697, 0.0121, 0.1369, 0.01871, 0.1068, 0.02658, 0.02658, 0.1068, 0.01871, 0.1369, 0.0121, 0.1697, 0.006867, 0.2046, 0.003071, 0.2412, 0.0007705, 0.2788, 0.0, 0.317, 0.0, 0.683, 0.0007705, 0.7212, 0.003071, 0.7588, 0.006867, 0.7954, 0.0121, 0.8303, 0.01871, 0.8631, 0.02658, 0.8932, 0.1068, 0.9734, 0.1369, 0.9813, 0.1697, 0.9879, 0.2046, 0.9931, 0.2412, 0.9969, 0.2788, 0.9992, 0.317, 1.0, 0.683, 1.0, 0.7212, 0.9992, 0.7588, 0.9969, 0.7954, 0.9931, 0.8303, 0.9879, 0.8631, 0.9813, 0.8932, 0.9734, 0.9734, 0.8932, 0.9813, 0.8631, 0.9879, 0.8303, 0.9931, 0.7954, 0.9969, 0.7588, 0.9992, 0.7212, 1.0, 0.683, 1.0, 0.317, 0.9992, 0.2788, 0.9969, 0.2412, 0.9931, 0.2046, 0.9879, 0.1697, 0.9813, 0.1369, 0.9734, 0.1068, 0.8932, 0.02658, 0.8631, 0.01871, 0.8303, 0.0121, 0.7954, 0.006867, 0.7588, 0.003071, 0.7212, 0.0007705, 0.683, 0.0, 0.0, 0.317, 0.0007705, 0.2788, 0.003071, 0.2412, 0.006867, 0.2046, 0.0121, 0.1697, 0.01871, 0.1369, 0.02658, 0.1068, 0.1068, 0.02658, 0.1369, 0.01871, 0.1697, 0.0121, 0.2046, 0.006867, 0.2412, 0.003071, 0.2788, 0.0007705, 0.317, 0.0, 0.683, 0.0, 0.7212, 0.0007705, 0.7588, 0.003071, 0.7954, 0.006867, 0.8303, 0.0121, 0.8631, 0.01871, 0.8932, 0.02658, 0.9734, 0.1068, 0.9813, 0.1369, 0.9879, 0.1697, 0.9931, 0.2046, 0.9969, 0.2412, 0.9992, 0.2788, 1.0, 0.317, 1.0, 0.683, 0.9992, 0.7212, 0.9969, 0.7588, 0.9931, 0.7954, 0.9879, 0.8303, 0.9813, 0.8631, 0.9734, 0.8932, 0.8932, 0.9734, 0.8631, 0.9813, 0.8303, 0.9879, 0.7954, 0.9931, 0.7588, 0.9969, 0.7212, 0.9992, 0.683, 1.0, 0.317, 1.0, 0.2788, 0.9992, 0.2412, 0.9969, 0.2046, 0.9931, 0.1697, 0.9879, 0.1369, 0.9813, 0.1068, 0.9734, 0.02658, 0.8932, 0.01871, 0.8631, 0.0121, 0.8303, 0.006867, 0.7954, 0.003071, 0.7588, 0.0007705, 0.7212, 0.0, 0.683, 1.0, 0.317, 1.0, 0.317, 0.9992, 0.2788, 0.9992, 0.2788, 0.9992, 0.2788, 0.9992, 0.2788, 0.9969, 0.2412, 0.9969, 0.2412, 0.9969, 0.2412, 0.9969, 0.2412, 0.9931, 0.2046, 0.9931, 0.2046, 0.9931, 0.2046, 0.9931, 0.2046, 0.9879, 0.1697, 0.9879, 0.1697, 0.9879, 0.1697, 0.9879, 0.1697, 0.9813, 0.1369, 0.9813, 0.1369, 0.9813, 0.1369, 0.9813, 0.1369, 0.9734, 0.1068, 0.9734, 0.1068, 0.9734, 0.1068, 0.9734, 0.1068, 0.8932, 0.02658, 0.8932, 0.02658, 0.8932, 0.02658, 0.8932, 0.02658, 0.8631, 0.01871, 0.8631, 0.01871, 0.8631, 0.01871, 0.8631, 0.01871, 0.8303, 0.0121, 0.8303, 0.0121, 0.8303, 0.0121, 0.8303, 0.0121, 0.7954, 0.006867, 0.7954, 0.006867, 0.7954, 0.006867, 0.7954, 0.006867, 0.7588, 0.003071, 0.7588, 0.003071, 0.7588, 0.003071, 0.7588, 0.003071, 0.7212, 0.0007705, 0.7212, 0.0007705, 0.7212, 0.0007705, 0.7212, 0.0007705, 0.683, 0.0, 0.683, 0.0, 0.0, 0.317, 0.0, 0.317, 0.0007705, 0.2788, 0.0007705, 0.2788, 0.0007705, 0.2788, 0.0007705, 0.2788, 0.003071, 0.2412, 0.003071, 0.2412, 0.003071, 0.2412, 0.003071, 0.2412, 0.006867, 0.2046, 0.006867, 0.2046, 0.006867, 0.2046, 0.006867, 0.2046, 0.0121, 0.1697, 0.0121, 0.1697, 0.0121, 0.1697, 0.0121, 0.1697, 0.01871, 0.1369, 0.01871, 0.1369, 0.01871, 0.1369, 0.01871, 0.1369, 0.02658, 0.1068, 0.02658, 0.1068, 0.02658, 0.1068, 0.02658, 0.1068, 0.1068, 0.02658, 0.1068, 0.02658, 0.1068, 0.02658, 0.1068, 0.02658, 0.1369, 0.01871, 0.1369, 0.01871, 0.1369, 0.01871, 0.1369, 0.01871, 0.1697, 0.0121, 0.1697, 0.0121, 0.1697, 0.0121, 0.1697, 0.0121, 0.2046, 0.006867, 0.2046, 0.006867, 0.2046, 0.006867, 0.2046, 0.006867, 0.2412, 0.003071, 0.2412, 0.003071, 0.2412, 0.003071, 0.2412, 0.003071, 0.2788, 0.0007705, 0.2788, 0.0007705, 0.2788, 0.0007705, 0.2788, 0.0007705, 0.317, 0.0, 0.317, 0.0, 0.683, 1.0, 0.683, 1.0, 0.7212, 0.9992, 0.7212, 0.9992, 0.7212, 0.9992, 0.7212, 0.9992, 0.7588, 0.9969, 0.7588, 0.9969, 0.7588, 0.9969, 0.7588, 0.9969, 0.7954, 0.9931, 0.7954, 0.9931, 0.7954, 0.9931, 0.7954, 0.9931, 0.8303, 0.9879, 0.8303, 0.9879, 0.8303, 0.9879, 0.8303, 0.9879, 0.8631, 0.9813, 0.8631, 0.9813, 0.8631, 0.9813, 0.8631, 0.9813, 0.8932, 0.9734, 0.8932, 0.9734, 0.8932, 0.9734, 0.8932, 0.9734, 0.9734, 0.8932, 0.9734, 0.8932, 0.9734, 0.8932, 0.9734, 0.8932, 0.9813, 0.8631, 0.9813, 0.8631, 0.9813, 0.8631, 0.9813, 0.8631, 0.9879, 0.8303, 0.9879, 0.8303, 0.9879, 0.8303, 0.9879, 0.8303, 0.9931, 0.7954, 0.9931, 0.7954, 0.9931, 0.7954, 0.9931, 0.7954, 0.9969, 0.7588, 0.9969, 0.7588, 0.9969, 0.7588, 0.9969, 0.7588, 0.9992, 0.7212, 0.9992, 0.7212, 0.9992, 0.7212, 0.9992, 0.7212, 1.0, 0.683, 1.0, 0.683, 0.317, 1.0, 0.317, 1.0, 0.2788, 0.9992, 0.2788, 0.9992, 0.2788, 0.9992, 0.2788, 0.9992, 0.2412, 0.9969, 0.2412, 0.9969, 0.2412, 0.9969, 0.2412, 0.9969, 0.2046, 0.9931, 0.2046, 0.9931, 0.2046, 0.9931, 0.2046, 0.9931, 0.1697, 0.9879, 0.1697, 0.9879, 0.1697, 0.9879, 0.1697, 0.9879, 0.1369, 0.9813, 0.1369, 0.9813, 0.1369, 0.9813, 0.1369, 0.9813, 0.1068, 0.9734, 0.1068, 0.9734, 0.1068, 0.9734, 0.1068, 0.9734, 0.02658, 0.8932, 0.02658, 0.8932, 0.02658, 0.8932, 0.02658, 0.8932, 0.01871, 0.8631, 0.01871, 0.8631, 0.01871, 0.8631, 0.01871, 0.8631, 0.0121, 0.8303, 0.0121, 0.8303, 0.0121, 0.8303, 0.0121, 0.8303, 0.006867, 0.7954, 0.006867, 0.7954, 0.006867, 0.7954, 0.006867, 0.7954, 0.003071, 0.7588, 0.003071, 0.7588, 0.003071, 0.7588, 0.003071, 0.7588, 0.0007705, 0.7212, 0.0007705, 0.7212, 0.0007705, 0.7212, 0.0007705, 0.7212, 0.0, 0.683, 0.0, 0.683, 0.0, 0.683, 0.0, 0.317, 0.0, 0.317, 0.0, 0.683, 1.0, 0.317, 1.0, 0.683, 1.0, 0.683, 1.0, 0.317, 0.683, 1.0, 0.317, 1.0, 0.317, 1.0, 0.683, 1.0, 0.317, 0.0, 0.2788, 0.0007705, 0.2412, 0.003071, 0.2046, 0.006867, 0.1697, 0.0121, 0.1369, 0.01871, 0.1068, 0.02658, 0.02658, 0.1068, 0.01871, 0.1369, 0.0121, 0.1697, 0.006867, 0.2046, 0.003071, 0.2412, 0.0007705, 0.2788, 0.0, 0.317, 0.0, 0.683, 0.0007705, 0.7212, 0.003071, 0.7588, 0.006867, 0.7954, 0.0121, 0.8303, 0.01871, 0.8631, 0.02658, 0.8932, 0.1068, 0.9734, 0.1369, 0.9813, 0.1697, 0.9879, 0.2046, 0.9931, 0.2412, 0.9969, 0.2788, 0.9992, 0.317, 1.0, 0.683, 1.0, 0.7212, 0.9992, 0.7588, 0.9969, 0.7954, 0.9931, 0.8303, 0.9879, 0.8631, 0.9813, 0.8932, 0.9734, 0.9734, 0.8932, 0.9813, 0.8631, 0.9879, 0.8303, 0.9931, 0.7954, 0.9969, 0.7588, 0.9992, 0.7212, 1.0, 0.683, 1.0, 0.317, 0.9992, 0.2788, 0.9969, 0.2412, 0.9931, 0.2046, 0.9879, 0.1697, 0.9813, 0.1369, 0.9734, 0.1068, 0.8932, 0.02658, 0.8631, 0.01871, 0.8303, 0.0121, 0.7954, 0.006867, 0.7588, 0.003071, 0.7212, 0.0007705, 0.683, 0.0, 0.0, 0.317, 0.0007705, 0.2788, 0.003071, 0.2412, 0.006867, 0.2046, 0.0121, 0.1697, 0.01871, 0.1369, 0.02658, 0.1068, 0.1068, 0.02658, 0.1369, 0.01871, 0.1697, 0.0121, 0.2046, 0.006867, 0.2412, 0.003071, 0.2788, 0.0007705, 0.317, 0.0, 0.683, 0.0, 0.7212, 0.0007705, 0.7588, 0.003071, 0.7954, 0.006867, 0.8303, 0.0121, 0.8631, 0.01871, 0.8932, 0.02658, 0.9734, 0.1068, 0.9813, 0.1369, 0.9879, 0.1697, 0.9931, 0.2046, 0.9969, 0.2412, 0.9992, 0.2788, 1.0, 0.317, 1.0, 0.683, 0.9992, 0.7212, 0.9969, 0.7588, 0.9931, 0.7954, 0.9879, 0.8303, 0.9813, 0.8631, 0.9734, 0.8932, 0.8932, 0.9734, 0.8631, 0.9813, 0.8303, 0.9879, 0.7954, 0.9931, 0.7588, 0.9969, 0.7212, 0.9992, 0.683, 1.0, 0.317, 1.0, 0.2788, 0.9992, 0.2412, 0.9969, 0.2046, 0.9931, 0.1697, 0.9879, 0.1369, 0.9813, 0.1068, 0.9734, 0.02658, 0.8932, 0.01871, 0.8631, 0.0121, 0.8303, 0.006867, 0.7954, 0.003071, 0.7588, 0.0007705, 0.7212, 0.0, 0.683, 1.0, 0.317, 1.0, 0.317, 0.9992, 0.2788, 0.9992, 0.2788, 0.9992, 0.2788, 0.9992, 0.2788, 0.9969, 0.2412, 0.9969, 0.2412, 0.9969, 0.2412, 0.9969, 0.2412, 0.9931, 0.2046, 0.9931, 0.2046, 0.9931, 0.2046, 0.9931, 0.2046, 0.9879, 0.1697, 0.9879, 0.1697, 0.9879, 0.1697, 0.9879, 0.1697, 0.9813, 0.1369, 0.9813, 0.1369, 0.9813, 0.1369, 0.9813, 0.1369, 0.9734, 0.1068, 0.9734, 0.1068, 0.9734, 0.1068, 0.9734, 0.1068, 0.8932, 0.02658, 0.8932, 0.02658, 0.8932, 0.02658, 0.8932, 0.02658, 0.8631, 0.01871, 0.8631, 0.01871, 0.8631, 0.01871, 0.8631, 0.01871, 0.8303, 0.0121, 0.8303, 0.0121, 0.8303, 0.0121, 0.8303, 0.0121, 0.7954, 0.006867, 0.7954, 0.006867, 0.7954, 0.006867, 0.7954, 0.006867, 0.7588, 0.003071, 0.7588, 0.003071, 0.7588, 0.003071, 0.7588, 0.003071, 0.7212, 0.0007705, 0.7212, 0.0007705, 0.7212, 0.0007705, 0.7212, 0.0007705, 0.683, 0.0, 0.683, 0.0, 0.0, 0.317, 0.0, 0.317, 0.0007705, 0.2788, 0.0007705, 0.2788, 0.0007705, 0.2788, 0.0007705, 0.2788, 0.003071, 0.2412, 0.003071, 0.2412, 0.003071, 0.2412, 0.003071, 0.2412, 0.006867, 0.2046, 0.006867, 0.2046, 0.006867, 0.2046, 0.006867, 0.2046, 0.0121, 0.1697, 0.0121, 0.1697, 0.0121, 0.1697, 0.0121, 0.1697, 0.01871, 0.1369, 0.01871, 0.1369, 0.01871, 0.1369, 0.01871, 0.1369, 0.02658, 0.1068, 0.02658, 0.1068, 0.02658, 0.1068, 0.02658, 0.1068, 0.1068, 0.02658, 0.1068, 0.02658, 0.1068, 0.02658, 0.1068, 0.02658, 0.1369, 0.01871, 0.1369, 0.01871, 0.1369, 0.01871, 0.1369, 0.01871, 0.1697, 0.0121, 0.1697, 0.0121, 0.1697, 0.0121, 0.1697, 0.0121, 0.2046, 0.006867, 0.2046, 0.006867, 0.2046, 0.006867, 0.2046, 0.006867, 0.2412, 0.003071, 0.2412, 0.003071, 0.2412, 0.003071, 0.2412, 0.003071, 0.2788, 0.0007705, 0.2788, 0.0007705, 0.2788, 0.0007705, 0.2788, 0.0007705, 0.317, 0.0, 0.317, 0.0, 0.683, 1.0, 0.683, 1.0, 0.7212, 0.9992, 0.7212, 0.9992, 0.7212, 0.9992, 0.7212, 0.9992, 0.7588, 0.9969, 0.7588, 0.9969, 0.7588, 0.9969, 0.7588, 0.9969, 0.7954, 0.9931, 0.7954, 0.9931, 0.7954, 0.9931, 0.7954, 0.9931, 0.8303, 0.9879, 0.8303, 0.9879, 0.8303, 0.9879, 0.8303, 0.9879, 0.8631, 0.9813, 0.8631, 0.9813, 0.8631, 0.9813, 0.8631, 0.9813, 0.8932, 0.9734, 0.8932, 0.9734, 0.8932, 0.9734, 0.8932, 0.9734, 0.9734, 0.8932, 0.9734, 0.8932, 0.9734, 0.8932, 0.9734, 0.8932, 0.9813, 0.8631, 0.9813, 0.8631, 0.9813, 0.8631, 0.9813, 0.8631, 0.9879, 0.8303, 0.9879, 0.8303, 0.9879, 0.8303, 0.9879, 0.8303, 0.9931, 0.7954, 0.9931, 0.7954, 0.9931, 0.7954, 0.9931, 0.7954, 0.9969, 0.7588, 0.9969, 0.7588, 0.9969, 0.7588, 0.9969, 0.7588, 0.9992, 0.7212, 0.9992, 0.7212, 0.9992, 0.7212, 0.9992, 0.7212, 1.0, 0.683, 1.0, 0.683, 0.317, 1.0, 0.317, 1.0, 0.2788, 0.9992, 0.2788, 0.9992, 0.2788, 0.9992, 0.2788, 0.9992, 0.2412, 0.9969, 0.2412, 0.9969, 0.2412, 0.9969, 0.2412, 0.9969, 0.2046, 0.9931, 0.2046, 0.9931, 0.2046, 0.9931, 0.2046, 0.9931, 0.1697, 0.9879, 0.1697, 0.9879, 0.1697, 0.9879, 0.1697, 0.9879, 0.1369, 0.9813, 0.1369, 0.9813, 0.1369, 0.9813, 0.1369, 0.9813, 0.1068, 0.9734, 0.1068, 0.9734, 0.1068, 0.9734, 0.1068, 0.9734, 0.02658, 0.8932, 0.02658, 0.8932, 0.02658, 0.8932, 0.02658, 0.8932, 0.01871, 0.8631, 0.01871, 0.8631, 0.01871, 0.8631, 0.01871, 0.8631, 0.0121, 0.8303, 0.0121, 0.8303, 0.0121, 0.8303, 0.0121, 0.8303, 0.006867, 0.7954, 0.006867, 0.7954, 0.006867, 0.7954, 0.006867, 0.7954, 0.003071, 0.7588, 0.003071, 0.7588, 0.003071, 0.7588, 0.003071, 0.7588, 0.0007705, 0.7212, 0.0007705, 0.7212, 0.0007705, 0.7212, 0.0007705, 0.7212, 0.0, 0.683, 0.0, 0.683, 0.0, 0.683, 0.0, 0.317, 0.0, 0.317, 0.0, 0.683, 0.5938, 0.5, 0.5938, 1.0, 0.5625, 1.0, 0.5625, 0.5, 0.2968, 0.4854, 0.25, 0.49, 0.2032, 0.4854, 0.1582, 0.4717, 0.1167, 0.4496, 0.08029, 0.4197, 0.05045, 0.3833, 0.02827, 0.3418, 0.01461, 0.2968, 0.01, 0.25, 0.01461, 0.2032, 0.02827, 0.1582, 0.05045, 0.1167, 0.08029, 0.08029, 0.1167, 0.05045, 0.1582, 0.02827, 0.2032, 0.01461, 0.25, 0.01, 0.2968, 0.01461, 0.3418, 0.02827, 0.3833, 0.05045, 0.4197, 0.08029, 0.4496, 0.1167, 0.4717, 0.1582, 0.4854, 0.2032, 0.49, 0.25, 0.4854, 0.2968, 0.4717, 0.3418, 0.4496, 0.3833, 0.4197, 0.4197, 0.3833, 0.4496, 0.3418, 0.4717, 1.0, 0.5, 1.0, 1.0, 0.9688, 1.0, 0.9688, 0.5, 0.5, 0.5, 0.5, 1.0, 0.4688, 1.0, 0.4688, 0.5, 0.09375, 0.5, 0.09375, 1.0, 0.0625, 1.0, 0.0625, 0.5, 0.9688, 0.5, 0.9688, 1.0, 0.9375, 1.0, 0.9375, 0.5, 0.625, 0.5, 0.625, 1.0, 0.5938, 1.0, 0.5938, 0.5, 0.125, 0.5, 0.125, 1.0, 0.09375, 1.0, 0.09375, 0.5, 0.9375, 0.5, 0.9375, 1.0, 0.9062, 1.0, 0.9062, 0.5, 0.4375, 0.5, 0.4375, 1.0, 0.4062, 1.0, 0.4062, 0.5, 0.1562, 0.5, 0.1562, 1.0, 0.125, 1.0, 0.125, 0.5, 0.9062, 0.5, 0.9062, 1.0, 0.875, 1.0, 0.875, 0.5, 0.6562, 0.5, 0.6562, 1.0, 0.625, 1.0, 0.625, 0.5, 0.1875, 0.5, 0.1875, 1.0, 0.1562, 1.0, 0.1562, 0.5, 0.875, 0.5, 0.875, 1.0, 0.8438, 1.0, 0.8438, 0.5, 0.4062, 0.5, 0.4062, 1.0, 0.375, 1.0, 0.375, 0.5, 0.2188, 0.5, 0.2188, 1.0, 0.1875, 1.0, 0.1875, 0.5, 0.8438, 0.5, 0.8438, 1.0, 0.8125, 1.0, 0.8125, 0.5, 0.6875, 0.5, 0.6875, 1.0, 0.6562, 1.0, 0.6562, 0.5, 0.25, 0.5, 0.25, 1.0, 0.2188, 1.0, 0.2188, 0.5, 0.8125, 0.5, 0.8125, 1.0, 0.7812, 1.0, 0.7812, 0.5, 0.375, 0.5, 0.375, 1.0, 0.3438, 1.0, 0.3438, 0.5, 0.2812, 0.5, 0.2812, 1.0, 0.25, 1.0, 0.25, 0.5, 0.7812, 0.5, 0.7812, 1.0, 0.75, 1.0, 0.75, 0.5, 0.7188, 0.5, 0.7188, 1.0, 0.6875, 1.0, 0.6875, 0.5, 0.3125, 0.5, 0.3125, 1.0, 0.2812, 1.0, 0.2812, 0.5, 0.75, 0.5, 0.75, 1.0, 0.7188, 1.0, 0.7188, 0.5, 0.3438, 0.5, 0.3438, 1.0, 0.3125, 1.0, 0.3125, 0.5, 0.3438, 0.5, 0.3438, 1.0, 0.3125, 1.0, 0.3125, 0.5, 0.7188, 0.5, 0.7188, 1.0, 0.6875, 1.0, 0.6875, 0.5, 0.75, 0.5, 0.75, 1.0, 0.7188, 1.0, 0.7188, 0.5, 0.375, 0.5, 0.375, 1.0, 0.3438, 1.0, 0.3438, 0.5, 0.6875, 0.5, 0.6875, 1.0, 0.6562, 1.0, 0.6562, 0.5, 0.3125, 0.5, 0.3125, 1.0, 0.2812, 1.0, 0.2812, 0.5, 0.4062, 0.5, 0.4062, 1.0, 0.375, 1.0, 0.375, 0.5, 0.6562, 0.5, 0.6562, 1.0, 0.625, 1.0, 0.625, 0.5, 0.7812, 0.5, 0.7812, 1.0, 0.75, 1.0, 0.75, 0.5, 0.4375, 0.5, 0.4375, 1.0, 0.4062, 1.0, 0.4062, 0.5, 0.625, 0.5, 0.625, 1.0, 0.5938, 1.0, 0.5938, 0.5, 0.2812, 0.5, 0.2812, 1.0, 0.25, 1.0, 0.25, 0.5, 0.4688, 0.5, 0.4688, 1.0, 0.4375, 1.0, 0.4375, 0.5, 0.5938, 0.5, 0.5938, 1.0, 0.5625, 1.0, 0.5625, 0.5, 0.8125, 0.5, 0.8125, 1.0, 0.7812, 1.0, 0.7812, 0.5, 0.5, 0.5, 0.5, 1.0, 0.4688, 1.0, 0.4688, 0.5, 0.5625, 0.5, 0.5625, 1.0, 0.5312, 1.0, 0.5312, 0.5, 0.25, 0.5, 0.25, 1.0, 0.2188, 1.0, 0.2188, 0.5, 0.5312, 0.5, 0.5312, 1.0, 0.5, 1.0, 0.5, 0.5, 0.5312, 0.5, 0.5312, 1.0, 0.5, 1.0, 0.5, 0.5, 0.8438, 0.5, 0.8438, 1.0, 0.8125, 1.0, 0.8125, 0.5, 0.5625, 0.5, 0.5625, 1.0, 0.5312, 1.0, 0.5312, 0.5, 0.5, 0.5, 0.5, 1.0, 0.4688, 1.0, 0.4688, 0.5, 0.2188, 0.5, 0.2188, 1.0, 0.1875, 1.0, 0.1875, 0.5, 0.5938, 0.5, 0.5938, 1.0, 0.5625, 1.0, 0.5625, 0.5, 0.4688, 0.5, 0.4688, 1.0, 0.4375, 1.0, 0.4375, 0.5, 0.875, 0.5, 0.875, 1.0, 0.8438, 1.0, 0.8438, 0.5, 0.625, 0.5, 0.625, 1.0, 0.5938, 1.0, 0.5938, 0.5, 0.4375, 0.5, 0.4375, 1.0, 0.4062, 1.0, 0.4062, 0.5, 0.1875, 0.5, 0.1875, 1.0, 0.1562, 1.0, 0.1562, 0.5, 0.6562, 0.5, 0.6562, 1.0, 0.625, 1.0, 0.625, 0.5, 0.4062, 0.5, 0.4062, 1.0, 0.375, 1.0, 0.375, 0.5, 0.9062, 0.5, 0.9062, 1.0, 0.875, 1.0, 0.875, 0.5, 0.6875, 0.5, 0.6875, 1.0, 0.6562, 1.0, 0.6562, 0.5, 0.375, 0.5, 0.375, 1.0, 0.3438, 1.0, 0.3438, 0.5, 0.1562, 0.5, 0.1562, 1.0, 0.125, 1.0, 0.125, 0.5, 0.7188, 0.5, 0.7188, 1.0, 0.6875, 1.0, 0.6875, 0.5, 0.3438, 0.5, 0.3438, 1.0, 0.3125, 1.0, 0.3125, 0.5, 0.9375, 0.5, 0.9375, 1.0, 0.9062, 1.0, 0.9062, 0.5, 0.75, 0.5, 0.75, 1.0, 0.7188, 1.0, 0.7188, 0.5, 0.3125, 0.5, 0.3125, 1.0, 0.2812, 1.0, 0.2812, 0.5, 0.125, 0.5, 0.125, 1.0, 0.09375, 1.0, 0.09375, 0.5, 0.7812, 0.5, 0.7812, 1.0, 0.75, 1.0, 0.75, 0.5, 0.2812, 0.5, 0.2812, 1.0, 0.25, 1.0, 0.25, 0.5, 0.9688, 0.5, 0.9688, 1.0, 0.9375, 1.0, 0.9375, 0.5, 0.8125, 0.5, 0.8125, 1.0, 0.7812, 1.0, 0.7812, 0.5, 0.25, 0.5, 0.25, 1.0, 0.2188, 1.0, 0.2188, 0.5, 0.09375, 0.5, 0.09375, 1.0, 0.0625, 1.0, 0.0625, 0.5, 0.8438, 0.5, 0.8438, 1.0, 0.8125, 1.0, 0.8125, 0.5, 0.2188, 0.5, 0.2188, 1.0, 0.1875, 1.0, 0.1875, 0.5, 1.0, 0.5, 1.0, 1.0, 0.9688, 1.0, 0.9688, 0.5, 0.875, 0.5, 0.875, 1.0, 0.8438, 1.0, 0.8438, 0.5, 0.1875, 0.5, 0.1875, 1.0, 0.1562, 1.0, 0.1562, 0.5, 0.2968, 0.4854, 0.25, 0.49, 0.2032, 0.4854, 0.1582, 0.4717, 0.1167, 0.4496, 0.08029, 0.4197, 0.05045, 0.3833, 0.02827, 0.3418, 0.01461, 0.2968, 0.01, 0.25, 0.01461, 0.2032, 0.02827, 0.1582, 0.05045, 0.1167, 0.08029, 0.08029, 0.1167, 0.05045, 0.1582, 0.02827, 0.2032, 0.01461, 0.25, 0.01, 0.2968, 0.01461, 0.3418, 0.02827, 0.3833, 0.05045, 0.4197, 0.08029, 0.4496, 0.1167, 0.4717, 0.1582, 0.4854, 0.2032, 0.49, 0.25, 0.4854, 0.2968, 0.4717, 0.3418, 0.4496, 0.3833, 0.4197, 0.4197, 0.3833, 0.4496, 0.3418, 0.4717, 0.9062, 0.5, 0.9062, 1.0, 0.875, 1.0, 0.875, 0.5, 0.1562, 0.5, 0.1562, 1.0, 0.125, 1.0, 0.125, 0.5, 0.75, 0.49, 0.7968, 0.4854, 0.8418, 0.4717, 0.8833, 0.4496, 0.9197, 0.4197, 0.9496, 0.3833, 0.9717, 0.3418, 0.9854, 0.2968, 0.99, 0.25, 0.9854, 0.2032, 0.9717, 0.1582, 0.9496, 0.1167, 0.9197, 0.08029, 0.8833, 0.05045, 0.8418, 0.02827, 0.7968, 0.01461, 0.75, 0.01, 0.7032, 0.01461, 0.6582, 0.02827, 0.6167, 0.05045, 0.5803, 0.08029, 0.5504, 0.1167, 0.5283, 0.1582, 0.5146, 0.2032, 0.51, 0.25, 0.5146, 0.2968, 0.5283, 0.3418, 0.5504, 0.3833, 0.5803, 0.4197, 0.6167, 0.4496, 0.6582, 0.4717, 0.7032, 0.4854, 0.9375, 0.5, 0.9375, 1.0, 0.9062, 1.0, 0.9062, 0.5, 0.125, 0.5, 0.125, 1.0, 0.09375, 1.0, 0.09375, 0.5, 0.03125, 0.5, 0.03125, 1.0, 0.0, 1.0, 0.0, 0.5, 0.9688, 0.5, 0.9688, 1.0, 0.9375, 1.0, 0.9375, 0.5, 0.09375, 0.5, 0.09375, 1.0, 0.0625, 1.0, 0.0625, 0.5, 0.2968, 0.4854, 0.25, 0.49, 0.2032, 0.4854, 0.1582, 0.4717, 0.1167, 0.4496, 0.08029, 0.4197, 0.05045, 0.3833, 0.02827, 0.3418, 0.01461, 0.2968, 0.01, 0.25, 0.01461, 0.2032, 0.02827, 0.1582, 0.05045, 0.1167, 0.08029, 0.08029, 0.1167, 0.05045, 0.1582, 0.02827, 0.2032, 0.01461, 0.25, 0.01, 0.2968, 0.01461, 0.3418, 0.02827, 0.3833, 0.05045, 0.4197, 0.08029, 0.4496, 0.1167, 0.4717, 0.1582, 0.4854, 0.2032, 0.49, 0.25, 0.4854, 0.2968, 0.4717, 0.3418, 0.4496, 0.3833, 0.4197, 0.4197, 0.3833, 0.4496, 0.3418, 0.4717, 1.0, 0.5, 1.0, 1.0, 0.9688, 1.0, 0.9688, 0.5, 0.0625, 0.5, 0.0625, 1.0, 0.03125, 1.0, 0.03125, 0.5, 0.4688, 0.5, 0.4688, 1.0, 0.4375, 1.0, 0.4375, 0.5, 0.0625, 0.5, 0.0625, 1.0, 0.03125, 1.0, 0.03125, 0.5, 0.03125, 0.5, 0.03125, 1.0, 0.0, 1.0, 0.0, 0.5, 0.75, 0.49, 0.7968, 0.4854, 0.8418, 0.4717, 0.8833, 0.4496, 0.9197, 0.4197, 0.9496, 0.3833, 0.9717, 0.3418, 0.9854, 0.2968, 0.99, 0.25, 0.9854, 0.2032, 0.9717, 0.1582, 0.9496, 0.1167, 0.9197, 0.08029, 0.8833, 0.05045, 0.8418, 0.02827, 0.7968, 0.01461, 0.75, 0.01, 0.7032, 0.01461, 0.6582, 0.02827, 0.6167, 0.05045, 0.5803, 0.08029, 0.5504, 0.1167, 0.5283, 0.1582, 0.5146, 0.2032, 0.51, 0.25, 0.5146, 0.2968, 0.5283, 0.3418, 0.5504, 0.3833, 0.5803, 0.4197, 0.6167, 0.4496, 0.6582, 0.4717, 0.7032, 0.4854, 0.5625, 0.5, 0.5625, 1.0, 0.5312, 1.0, 0.5312, 0.5, 0.5312, 0.5, 0.5312, 1.0, 0.5, 1.0, 0.5, 0.5, 0.5312, 0.5, 0.5312, 1.0, 0.5, 1.0, 0.5, 0.5, 0.5625, 0.5, 0.5625, 1.0, 0.5312, 1.0, 0.5312, 0.5, 0.5, 0.5, 0.5, 1.0, 0.4688, 1.0, 0.4688, 0.5, 0.5938, 0.5, 0.5938, 1.0, 0.5625, 1.0, 0.5625, 0.5, 0.4688, 0.5, 0.4688, 1.0, 0.4375, 1.0, 0.4375, 0.5, 0.625, 0.5, 0.625, 1.0, 0.5938, 1.0, 0.5938, 0.5, 0.4375, 0.5, 0.4375, 1.0, 0.4062, 1.0, 0.4062, 0.5, 0.6562, 0.5, 0.6562, 1.0, 0.625, 1.0, 0.625, 0.5, 0.4062, 0.5, 0.4062, 1.0, 0.375, 1.0, 0.375, 0.5, 0.6875, 0.5, 0.6875, 1.0, 0.6562, 1.0, 0.6562, 0.5, 0.375, 0.5, 0.375, 1.0, 0.3438, 1.0, 0.3438, 0.5, 0.7188, 0.5, 0.7188, 1.0, 0.6875, 1.0, 0.6875, 0.5, 0.3438, 0.5, 0.3438, 1.0, 0.3125, 1.0, 0.3125, 0.5, 0.75, 0.5, 0.75, 1.0, 0.7188, 1.0, 0.7188, 0.5, 0.3125, 0.5, 0.3125, 1.0, 0.2812, 1.0, 0.2812, 0.5, 0.7812, 0.5, 0.7812, 1.0, 0.75, 1.0, 0.75, 0.5, 0.2812, 0.5, 0.2812, 1.0, 0.25, 1.0, 0.25, 0.5, 0.8125, 0.5, 0.8125, 1.0, 0.7812, 1.0, 0.7812, 0.5, 0.25, 0.5, 0.25, 1.0, 0.2188, 1.0, 0.2188, 0.5, 0.8438, 0.5, 0.8438, 1.0, 0.8125, 1.0, 0.8125, 0.5, 0.2188, 0.5, 0.2188, 1.0, 0.1875, 1.0, 0.1875, 0.5, 0.875, 0.5, 0.875, 1.0, 0.8438, 1.0, 0.8438, 0.5, 0.1875, 0.5, 0.1875, 1.0, 0.1562, 1.0, 0.1562, 0.5, 0.9062, 0.5, 0.9062, 1.0, 0.875, 1.0, 0.875, 0.5, 0.1562, 0.5, 0.1562, 1.0, 0.125, 1.0, 0.125, 0.5, 0.75, 0.49, 0.7968, 0.4854, 0.8418, 0.4717, 0.8833, 0.4496, 0.9197, 0.4197, 0.9496, 0.3833, 0.9717, 0.3418, 0.9854, 0.2968, 0.99, 0.25, 0.9854, 0.2032, 0.9717, 0.1582, 0.9496, 0.1167, 0.9197, 0.08029, 0.8833, 0.05045, 0.8418, 0.02827, 0.7968, 0.01461, 0.75, 0.01, 0.7032, 0.01461, 0.6582, 0.02827, 0.6167, 0.05045, 0.5803, 0.08029, 0.5504, 0.1167, 0.5283, 0.1582, 0.5146, 0.2032, 0.51, 0.25, 0.5146, 0.2968, 0.5283, 0.3418, 0.5504, 0.3833, 0.5803, 0.4197, 0.6167, 0.4496, 0.6582, 0.4717, 0.7032, 0.4854, 0.9375, 0.5, 0.9375, 1.0, 0.9062, 1.0, 0.9062, 0.5, 0.125, 0.5, 0.125, 1.0, 0.09375, 1.0, 0.09375, 0.5, 0.03125, 0.5, 0.03125, 1.0, 0.0, 1.0, 0.0, 0.5, 0.9688, 0.5, 0.9688, 1.0, 0.9375, 1.0, 0.9375, 0.5, 0.09375, 0.5, 0.09375, 1.0, 0.0625, 1.0, 0.0625, 0.5, 0.2968, 0.4854, 0.25, 0.49, 0.2032, 0.4854, 0.1582, 0.4717, 0.1167, 0.4496, 0.08029, 0.4197, 0.05045, 0.3833, 0.02827, 0.3418, 0.01461, 0.2968, 0.01, 0.25, 0.01461, 0.2032, 0.02827, 0.1582, 0.05045, 0.1167, 0.08029, 0.08029, 0.1167, 0.05045, 0.1582, 0.02827, 0.2032, 0.01461, 0.25, 0.01, 0.2968, 0.01461, 0.3418, 0.02827, 0.3833, 0.05045, 0.4197, 0.08029, 0.4496, 0.1167, 0.4717, 0.1582, 0.4854, 0.2032, 0.49, 0.25, 0.4854, 0.2968, 0.4717, 0.3418, 0.4496, 0.3833, 0.4197, 0.4197, 0.3833, 0.4496, 0.3418, 0.4717, 1.0, 0.5, 1.0, 1.0, 0.9688, 1.0, 0.9688, 0.5, 0.0625, 0.5, 0.0625, 1.0, 0.03125, 1.0, 0.03125, 0.5, 0.0625, 0.5, 0.0625, 1.0, 0.03125, 1.0, 0.03125, 0.5, 0.03125, 0.5, 0.03125, 1.0, 0.0, 1.0, 0.0, 0.5, 0.75, 0.49, 0.7968, 0.4854, 0.8418, 0.4717, 0.8833, 0.4496, 0.9197, 0.4197, 0.9496, 0.3833, 0.9717, 0.3418, 0.9854, 0.2968, 0.99, 0.25, 0.9854, 0.2032, 0.9717, 0.1582, 0.9496, 0.1167, 0.9197, 0.08029, 0.8833, 0.05045, 0.8418, 0.02827, 0.7968, 0.01461, 0.75, 0.01, 0.7032, 0.01461, 0.6582, 0.02827, 0.6167, 0.05045, 0.5803, 0.08029, 0.5504, 0.1167, 0.5283, 0.1582, 0.5146, 0.2032, 0.51, 0.25, 0.5146, 0.2968, 0.5283, 0.3418, 0.5504, 0.3833, 0.5803, 0.4197, 0.6167, 0.4496, 0.6582, 0.4717, 0.7032, 0.4854, 0.0, 0.0, 0.0, 1.0, 1.0, 1.0, 1.0, 0.0, 0.0, 0.0, 1.0, 0.0, 1.0, 1.0, 0.0, 1.0, 1.0, 1.0, 0.0, 1.0, 0.0, 1.0, 1.0, 1.0, 0.0, 0.0, 1.0, 0.0, 1.0, 0.0, 0.0, 0.0, 1.0, 0.0, 1.0, 1.0, 1.0, 1.0, 1.0, 0.0, 0.0, 1.0, 0.0, 0.0, 0.0, 0.0, 0.0, 1.0, 0.0, 0.0, 0.0, 1.0, 1.0, 1.0, 1.0, 0.0, 0.0, 0.0, 1.0, 0.0, 1.0, 1.0, 0.0, 1.0, 1.0, 1.0, 0.0, 1.0, 0.0, 1.0, 1.0, 1.0, 0.0, 0.0, 1.0, 0.0, 1.0, 0.0, 0.0, 0.0, 1.0, 0.0, 1.0, 1.0, 1.0, 1.0, 1.0, 0.0, 0.0, 1.0, 0.0, 0.0, 0.0, 0.0, 0.0, 1.0, 0.5938, 0.5, 0.5938, 1.0, 0.5625, 1.0, 0.5625, 0.5, 0.2968, 0.4854, 0.25, 0.49, 0.2032, 0.4854, 0.1582, 0.4717, 0.1167, 0.4496, 0.08029, 0.4197, 0.05045, 0.3833, 0.02827, 0.3418, 0.01461, 0.2968, 0.01, 0.25, 0.01461, 0.2032, 0.02827, 0.1582, 0.05045, 0.1167, 0.08029, 0.08029, 0.1167, 0.05045, 0.1582, 0.02827, 0.2032, 0.01461, 0.25, 0.01, 0.2968, 0.01461, 0.3418, 0.02827, 0.3833, 0.05045, 0.4197, 0.08029, 0.4496, 0.1167, 0.4717, 0.1582, 0.4854, 0.2032, 0.49, 0.25, 0.4854, 0.2968, 0.4717, 0.3418, 0.4496, 0.3833, 0.4197, 0.4197, 0.3833, 0.4496, 0.3418, 0.4717, 1.0, 0.5, 1.0, 1.0, 0.9688, 1.0, 0.9688, 0.5, 0.5, 0.5, 0.5, 1.0, 0.4688, 1.0, 0.4688, 0.5, 0.09375, 0.5, 0.09375, 1.0, 0.0625, 1.0, 0.0625, 0.5, 0.9688, 0.5, 0.9688, 1.0, 0.9375, 1.0, 0.9375, 0.5, 0.625, 0.5, 0.625, 1.0, 0.5938, 1.0, 0.5938, 0.5, 0.125, 0.5, 0.125, 1.0, 0.09375, 1.0, 0.09375, 0.5, 0.9375, 0.5, 0.9375, 1.0, 0.9062, 1.0, 0.9062, 0.5, 0.4375, 0.5, 0.4375, 1.0, 0.4062, 1.0, 0.4062, 0.5, 0.1562, 0.5, 0.1562, 1.0, 0.125, 1.0, 0.125, 0.5, 0.9062, 0.5, 0.9062, 1.0, 0.875, 1.0, 0.875, 0.5, 0.6562, 0.5, 0.6562, 1.0, 0.625, 1.0, 0.625, 0.5, 0.1875, 0.5, 0.1875, 1.0, 0.1562, 1.0, 0.1562, 0.5, 0.875, 0.5, 0.875, 1.0, 0.8438, 1.0, 0.8438, 0.5, 0.4062, 0.5, 0.4062, 1.0, 0.375, 1.0, 0.375, 0.5, 0.2188, 0.5, 0.2188, 1.0, 0.1875, 1.0, 0.1875, 0.5, 0.8438, 0.5, 0.8438, 1.0, 0.8125, 1.0, 0.8125, 0.5, 0.6875, 0.5, 0.6875, 1.0, 0.6562, 1.0, 0.6562, 0.5, 0.25, 0.5, 0.25, 1.0, 0.2188, 1.0, 0.2188, 0.5, 0.8125, 0.5, 0.8125, 1.0, 0.7812, 1.0, 0.7812, 0.5, 0.375, 0.5, 0.375, 1.0, 0.3438, 1.0, 0.3438, 0.5, 0.2812, 0.5, 0.2812, 1.0, 0.25, 1.0, 0.25, 0.5, 0.7812, 0.5, 0.7812, 1.0, 0.75, 1.0, 0.75, 0.5, 0.7188, 0.5, 0.7188, 1.0, 0.6875, 1.0, 0.6875, 0.5, 0.3125, 0.5, 0.3125, 1.0, 0.2812, 1.0, 0.2812, 0.5, 0.75, 0.5, 0.75, 1.0, 0.7188, 1.0, 0.7188, 0.5, 0.3438, 0.5, 0.3438, 1.0, 0.3125, 1.0, 0.3125, 0.5, 0.3438, 0.5, 0.3438, 1.0, 0.3125, 1.0, 0.3125, 0.5, 0.7188, 0.5, 0.7188, 1.0, 0.6875, 1.0, 0.6875, 0.5, 0.75, 0.5, 0.75, 1.0, 0.7188, 1.0, 0.7188, 0.5, 0.375, 0.5, 0.375, 1.0, 0.3438, 1.0, 0.3438, 0.5, 0.6875, 0.5, 0.6875, 1.0, 0.6562, 1.0, 0.6562, 0.5, 0.3125, 0.5, 0.3125, 1.0, 0.2812, 1.0, 0.2812, 0.5, 0.4062, 0.5, 0.4062, 1.0, 0.375, 1.0, 0.375, 0.5, 0.6562, 0.5, 0.6562, 1.0, 0.625, 1.0, 0.625, 0.5, 0.7812, 0.5, 0.7812, 1.0, 0.75, 1.0, 0.75, 0.5, 0.4375, 0.5, 0.4375, 1.0, 0.4062, 1.0, 0.4062, 0.5, 0.625, 0.5, 0.625, 1.0, 0.5938, 1.0, 0.5938, 0.5, 0.2812, 0.5, 0.2812, 1.0, 0.25, 1.0, 0.25, 0.5, 0.4688, 0.5, 0.4688, 1.0, 0.4375, 1.0, 0.4375, 0.5, 0.5938, 0.5, 0.5938, 1.0, 0.5625, 1.0, 0.5625, 0.5, 0.8125, 0.5, 0.8125, 1.0, 0.7812, 1.0, 0.7812, 0.5, 0.5, 0.5, 0.5, 1.0, 0.4688, 1.0, 0.4688, 0.5, 0.5625, 0.5, 0.5625, 1.0, 0.5312, 1.0, 0.5312, 0.5, 0.25, 0.5, 0.25, 1.0, 0.2188, 1.0, 0.2188, 0.5, 0.5312, 0.5, 0.5312, 1.0, 0.5, 1.0, 0.5, 0.5, 0.5312, 0.5, 0.5312, 1.0, 0.5, 1.0, 0.5, 0.5, 0.8438, 0.5, 0.8438, 1.0, 0.8125, 1.0, 0.8125, 0.5, 0.5625, 0.5, 0.5625, 1.0, 0.5312, 1.0, 0.5312, 0.5, 0.5, 0.5, 0.5, 1.0, 0.4688, 1.0, 0.4688, 0.5, 0.2188, 0.5, 0.2188, 1.0, 0.1875, 1.0, 0.1875, 0.5, 0.5938, 0.5, 0.5938, 1.0, 0.5625, 1.0, 0.5625, 0.5, 0.4688, 0.5, 0.4688, 1.0, 0.4375, 1.0, 0.4375, 0.5, 0.875, 0.5, 0.875, 1.0, 0.8438, 1.0, 0.8438, 0.5, 0.625, 0.5, 0.625, 1.0, 0.5938, 1.0, 0.5938, 0.5, 0.4375, 0.5, 0.4375, 1.0, 0.4062, 1.0, 0.4062, 0.5, 0.1875, 0.5, 0.1875, 1.0, 0.1562, 1.0, 0.1562, 0.5, 0.6562, 0.5, 0.6562, 1.0, 0.625, 1.0, 0.625, 0.5, 0.4062, 0.5, 0.4062, 1.0, 0.375, 1.0, 0.375, 0.5, 0.9062, 0.5, 0.9062, 1.0, 0.875, 1.0, 0.875, 0.5, 0.6875, 0.5, 0.6875, 1.0, 0.6562, 1.0, 0.6562, 0.5, 0.375, 0.5, 0.375, 1.0, 0.3438, 1.0, 0.3438, 0.5, 0.1562, 0.5, 0.1562, 1.0, 0.125, 1.0, 0.125, 0.5, 0.7188, 0.5, 0.7188, 1.0, 0.6875, 1.0, 0.6875, 0.5, 0.3438, 0.5, 0.3438, 1.0, 0.3125, 1.0, 0.3125, 0.5, 0.9375, 0.5, 0.9375, 1.0, 0.9062, 1.0, 0.9062, 0.5, 0.75, 0.5, 0.75, 1.0, 0.7188, 1.0, 0.7188, 0.5, 0.3125, 0.5, 0.3125, 1.0, 0.2812, 1.0, 0.2812, 0.5, 0.125, 0.5, 0.125, 1.0, 0.09375, 1.0, 0.09375, 0.5, 0.7812, 0.5, 0.7812, 1.0, 0.75, 1.0, 0.75, 0.5, 0.2812, 0.5, 0.2812, 1.0, 0.25, 1.0, 0.25, 0.5, 0.9688, 0.5, 0.9688, 1.0, 0.9375, 1.0, 0.9375, 0.5, 0.8125, 0.5, 0.8125, 1.0, 0.7812, 1.0, 0.7812, 0.5, 0.25, 0.5, 0.25, 1.0, 0.2188, 1.0, 0.2188, 0.5, 0.09375, 0.5, 0.09375, 1.0, 0.0625, 1.0, 0.0625, 0.5, 0.8438, 0.5, 0.8438, 1.0, 0.8125, 1.0, 0.8125, 0.5, 0.2188, 0.5, 0.2188, 1.0, 0.1875, 1.0, 0.1875, 0.5, 1.0, 0.5, 1.0, 1.0, 0.9688, 1.0, 0.9688, 0.5, 0.875, 0.5, 0.875, 1.0, 0.8438, 1.0, 0.8438, 0.5, 0.1875, 0.5, 0.1875, 1.0, 0.1562, 1.0, 0.1562, 0.5, 0.2968, 0.4854, 0.25, 0.49, 0.2032, 0.4854, 0.1582, 0.4717, 0.1167, 0.4496, 0.08029, 0.4197, 0.05045, 0.3833, 0.02827, 0.3418, 0.01461, 0.2968, 0.01, 0.25, 0.01461, 0.2032, 0.02827, 0.1582, 0.05045, 0.1167, 0.08029, 0.08029, 0.1167, 0.05045, 0.1582, 0.02827, 0.2032, 0.01461, 0.25, 0.01, 0.2968, 0.01461, 0.3418, 0.02827, 0.3833, 0.05045, 0.4197, 0.08029, 0.4496, 0.1167, 0.4717, 0.1582, 0.4854, 0.2032, 0.49, 0.25, 0.4854, 0.2968, 0.4717, 0.3418, 0.4496, 0.3833, 0.4197, 0.4197, 0.3833, 0.4496, 0.3418, 0.4717, 0.9062, 0.5, 0.9062, 1.0, 0.875, 1.0, 0.875, 0.5, 0.1562, 0.5, 0.1562, 1.0, 0.125, 1.0, 0.125, 0.5, 0.75, 0.49, 0.7968, 0.4854, 0.8418, 0.4717, 0.8833, 0.4496, 0.9197, 0.4197, 0.9496, 0.3833, 0.9717, 0.3418, 0.9854, 0.2968, 0.99, 0.25, 0.9854, 0.2032, 0.9717, 0.1582, 0.9496, 0.1167, 0.9197, 0.08029, 0.8833, 0.05045, 0.8418, 0.02827, 0.7968, 0.01461, 0.75, 0.01, 0.7032, 0.01461, 0.6582, 0.02827, 0.6167, 0.05045, 0.5803, 0.08029, 0.5504, 0.1167, 0.5283, 0.1582, 0.5146, 0.2032, 0.51, 0.25, 0.5146, 0.2968, 0.5283, 0.3418, 0.5504, 0.3833, 0.5803, 0.4197, 0.6167, 0.4496, 0.6582, 0.4717, 0.7032, 0.4854, 0.9375, 0.5, 0.9375, 1.0, 0.9062, 1.0, 0.9062, 0.5, 0.125, 0.5, 0.125, 1.0, 0.09375, 1.0, 0.09375, 0.5, 0.03125, 0.5, 0.03125, 1.0, 0.0, 1.0, 0.0, 0.5, 0.9688, 0.5, 0.9688, 1.0, 0.9375, 1.0, 0.9375, 0.5, 0.09375, 0.5, 0.09375, 1.0, 0.0625, 1.0, 0.0625, 0.5, 0.2968, 0.4854, 0.25, 0.49, 0.2032, 0.4854, 0.1582, 0.4717, 0.1167, 0.4496, 0.08029, 0.4197, 0.05045, 0.3833, 0.02827, 0.3418, 0.01461, 0.2968, 0.01, 0.25, 0.01461, 0.2032, 0.02827, 0.1582, 0.05045, 0.1167, 0.08029, 0.08029, 0.1167, 0.05045, 0.1582, 0.02827, 0.2032, 0.01461, 0.25, 0.01, 0.2968, 0.01461, 0.3418, 0.02827, 0.3833, 0.05045, 0.4197, 0.08029, 0.4496, 0.1167, 0.4717, 0.1582, 0.4854, 0.2032, 0.49, 0.25, 0.4854, 0.2968, 0.4717, 0.3418, 0.4496, 0.3833, 0.4197, 0.4197, 0.3833, 0.4496, 0.3418, 0.4717, 1.0, 0.5, 1.0, 1.0, 0.9688, 1.0, 0.9688, 0.5, 0.0625, 0.5, 0.0625, 1.0, 0.03125, 1.0, 0.03125, 0.5, 0.4688, 0.5, 0.4688, 1.0, 0.4375, 1.0, 0.4375, 0.5, 0.0625, 0.5, 0.0625, 1.0, 0.03125, 1.0, 0.03125, 0.5, 0.03125, 0.5, 0.03125, 1.0, 0.0, 1.0, 0.0, 0.5, 0.75, 0.49, 0.7968, 0.4854, 0.8418, 0.4717, 0.8833, 0.4496, 0.9197, 0.4197, 0.9496, 0.3833, 0.9717, 0.3418, 0.9854, 0.2968, 0.99, 0.25, 0.9854, 0.2032, 0.9717, 0.1582, 0.9496, 0.1167, 0.9197, 0.08029, 0.8833, 0.05045, 0.8418, 0.02827, 0.7968, 0.01461, 0.75, 0.01, 0.7032, 0.01461, 0.6582, 0.02827, 0.6167, 0.05045, 0.5803, 0.08029, 0.5504, 0.1167, 0.5283, 0.1582, 0.5146, 0.2032, 0.51, 0.25, 0.5146, 0.2968, 0.5283, 0.3418, 0.5504, 0.3833, 0.5803, 0.4197, 0.6167, 0.4496, 0.6582, 0.4717, 0.7032, 0.4854, 0.5625, 0.5, 0.5625, 1.0, 0.5312, 1.0, 0.5312, 0.5, 0.5312, 0.5, 0.5312, 1.0, 0.5, 1.0, 0.5, 0.5, 0.5312, 0.5, 0.5312, 1.0, 0.5, 1.0, 0.5, 0.5, 0.5625, 0.5, 0.5625, 1.0, 0.5312, 1.0, 0.5312, 0.5, 0.5, 0.5, 0.5, 1.0, 0.4688, 1.0, 0.4688, 0.5, 0.5938, 0.5, 0.5938, 1.0, 0.5625, 1.0, 0.5625, 0.5, 0.4688, 0.5, 0.4688, 1.0, 0.4375, 1.0, 0.4375, 0.5, 0.625, 0.5, 0.625, 1.0, 0.5938, 1.0, 0.5938, 0.5, 0.4375, 0.5, 0.4375, 1.0, 0.4062, 1.0, 0.4062, 0.5, 0.6562, 0.5, 0.6562, 1.0, 0.625, 1.0, 0.625, 0.5, 0.4062, 0.5, 0.4062, 1.0, 0.375, 1.0, 0.375, 0.5, 0.6875, 0.5, 0.6875, 1.0, 0.6562, 1.0, 0.6562, 0.5, 0.375, 0.5, 0.375, 1.0, 0.3438, 1.0, 0.3438, 0.5, 0.7188, 0.5, 0.7188, 1.0, 0.6875, 1.0, 0.6875, 0.5, 0.3438, 0.5, 0.3438, 1.0, 0.3125, 1.0, 0.3125, 0.5, 0.75, 0.5, 0.75, 1.0, 0.7188, 1.0, 0.7188, 0.5, 0.3125, 0.5, 0.3125, 1.0, 0.2812, 1.0, 0.2812, 0.5, 0.7812, 0.5, 0.7812, 1.0, 0.75, 1.0, 0.75, 0.5, 0.2812, 0.5, 0.2812, 1.0, 0.25, 1.0, 0.25, 0.5, 0.8125, 0.5, 0.8125, 1.0, 0.7812, 1.0, 0.7812, 0.5, 0.25, 0.5, 0.25, 1.0, 0.2188, 1.0, 0.2188, 0.5, 0.8438, 0.5, 0.8438, 1.0, 0.8125, 1.0, 0.8125, 0.5, 0.2188, 0.5, 0.2188, 1.0, 0.1875, 1.0, 0.1875, 0.5, 0.875, 0.5, 0.875, 1.0, 0.8438, 1.0, 0.8438, 0.5, 0.1875, 0.5, 0.1875, 1.0, 0.1562, 1.0, 0.1562, 0.5, 0.9062, 0.5, 0.9062, 1.0, 0.875, 1.0, 0.875, 0.5, 0.1562, 0.5, 0.1562, 1.0, 0.125, 1.0, 0.125, 0.5, 0.75, 0.49, 0.7968, 0.4854, 0.8418, 0.4717, 0.8833, 0.4496, 0.9197, 0.4197, 0.9496, 0.3833, 0.9717, 0.3418, 0.9854, 0.2968, 0.99, 0.25, 0.9854, 0.2032, 0.9717, 0.1582, 0.9496, 0.1167, 0.9197, 0.08029, 0.8833, 0.05045, 0.8418, 0.02827, 0.7968, 0.01461, 0.75, 0.01, 0.7032, 0.01461, 0.6582, 0.02827, 0.6167, 0.05045, 0.5803, 0.08029, 0.5504, 0.1167, 0.5283, 0.1582, 0.5146, 0.2032, 0.51, 0.25, 0.5146, 0.2968, 0.5283, 0.3418, 0.5504, 0.3833, 0.5803, 0.4197, 0.6167, 0.4496, 0.6582, 0.4717, 0.7032, 0.4854, 0.9375, 0.5, 0.9375, 1.0, 0.9062, 1.0, 0.9062, 0.5, 0.125, 0.5, 0.125, 1.0, 0.09375, 1.0, 0.09375, 0.5, 0.03125, 0.5, 0.03125, 1.0, 0.0, 1.0, 0.0, 0.5, 0.9688, 0.5, 0.9688, 1.0, 0.9375, 1.0, 0.9375, 0.5, 0.09375, 0.5, 0.09375, 1.0, 0.0625, 1.0, 0.0625, 0.5, 0.2968, 0.4854, 0.25, 0.49, 0.2032, 0.4854, 0.1582, 0.4717, 0.1167, 0.4496, 0.08029, 0.4197, 0.05045, 0.3833, 0.02827, 0.3418, 0.01461, 0.2968, 0.01, 0.25, 0.01461, 0.2032, 0.02827, 0.1582, 0.05045, 0.1167, 0.08029, 0.08029, 0.1167, 0.05045, 0.1582, 0.02827, 0.2032, 0.01461, 0.25, 0.01, 0.2968, 0.01461, 0.3418, 0.02827, 0.3833, 0.05045, 0.4197, 0.08029, 0.4496, 0.1167, 0.4717, 0.1582, 0.4854, 0.2032, 0.49, 0.25, 0.4854, 0.2968, 0.4717, 0.3418, 0.4496, 0.3833, 0.4197, 0.4197, 0.3833, 0.4496, 0.3418, 0.4717, 1.0, 0.5, 1.0, 1.0, 0.9688, 1.0, 0.9688, 0.5, 0.0625, 0.5, 0.0625, 1.0, 0.03125, 1.0, 0.03125, 0.5, 0.0625, 0.5, 0.0625, 1.0, 0.03125, 1.0, 0.03125, 0.5, 0.03125, 0.5, 0.03125, 1.0, 0.0, 1.0, 0.0, 0.5, 0.75, 0.49, 0.7968, 0.4854, 0.8418, 0.4717, 0.8833, 0.4496, 0.9197, 0.4197, 0.9496, 0.3833, 0.9717, 0.3418, 0.9854, 0.2968, 0.99, 0.25, 0.9854, 0.2032, 0.9717, 0.1582, 0.9496, 0.1167, 0.9197, 0.08029, 0.8833, 0.05045, 0.8418, 0.02827, 0.7968, 0.01461, 0.75, 0.01, 0.7032, 0.01461, 0.6582, 0.02827, 0.6167, 0.05045, 0.5803, 0.08029, 0.5504, 0.1167, 0.5283, 0.1582, 0.5146, 0.2032, 0.51, 0.25, 0.5146, 0.2968, 0.5283, 0.3418, 0.5504, 0.3833, 0.5803, 0.4197, 0.6167, 0.4496, 0.6582, 0.4717, 0.7032, 0.4854, 0.0, 0.0, 0.0, 1.0, 1.0, 1.0, 1.0, 0.0, 0.0, 0.0, 1.0, 0.0, 1.0, 1.0, 0.0, 1.0, 1.0, 1.0, 0.0, 1.0, 0.0, 1.0, 1.0, 1.0, 0.0, 0.0, 1.0, 0.0, 1.0, 0.0, 0.0, 0.0, 1.0, 0.0, 1.0, 1.0, 1.0, 1.0, 1.0, 0.0, 0.0, 1.0, 0.0, 0.0, 0.0, 0.0, 0.0, 1.0, 0.0, 0.0, 0.0, 1.0, 1.0, 1.0, 1.0, 0.0, 0.0, 0.0, 1.0, 0.0, 1.0, 1.0, 0.0, 1.0, 1.0, 1.0, 0.0, 1.0, 0.0, 1.0, 1.0, 1.0, 0.0, 0.0, 1.0, 0.0, 1.0, 0.0, 0.0, 0.0, 1.0, 0.0, 1.0, 1.0, 1.0, 1.0, 1.0, 0.0, 0.0, 1.0, 0.0, 0.0, 0.0, 0.0, 0.0, 1.0])
me_plane_003.update()

# ---- objects
ob_puertavidrio = bpy.data.objects.new('PuertaVidrio', me_plane_003)

# ---- transforms, parenting, visibility, modifiers, constraints
ob_puertavidrio.location = (5.831, 2.116, 16.09)
ob_puertavidrio.rotation_euler = (-1.571, 3.258e-07, 3.142)
ob_puertavidrio.scale = (0.6316, 0.3988, 0.6316)

# ---- collection membership
col_collection.objects.link(ob_puertavidrio)

# ---- scene / render settings (as saved in the file)
scene.frame_start = 1; scene.frame_end = 250; scene.frame_set(1)
scene.render.engine = 'BLENDER_EEVEE_NEXT'
bpy.context.view_layer.update()

# ---- added for rendering (the .blend has no active camera and no usable light): camera, sun
cam_auto = bpy.data.cameras.new('AutoCamera')
cam_auto.lens = 50.0
cam_auto.sensor_width = 36.0
cam_auto.clip_end = 1000.0
ob_auto_camera = bpy.data.objects.new('AutoCamera', cam_auto)
scene.collection.objects.link(ob_auto_camera)
ob_auto_camera.location = (26.2749, -31.939, 31.1155)
ob_auto_camera.rotation_euler = (1.09748, -7.21219e-08, 0.694738)
scene.camera = ob_auto_camera
light_auto_sun = bpy.data.lights.new('AutoSun', 'SUN')
light_auto_sun.energy = 3.0
light_auto_sun.angle = 0.0523599
ob_auto_sun = bpy.data.objects.new('AutoSun', light_auto_sun)
scene.collection.objects.link(ob_auto_sun)
ob_auto_sun.rotation_euler = (0.872665, 0.174533, 0.523599)
bpy.context.view_layer.update()
